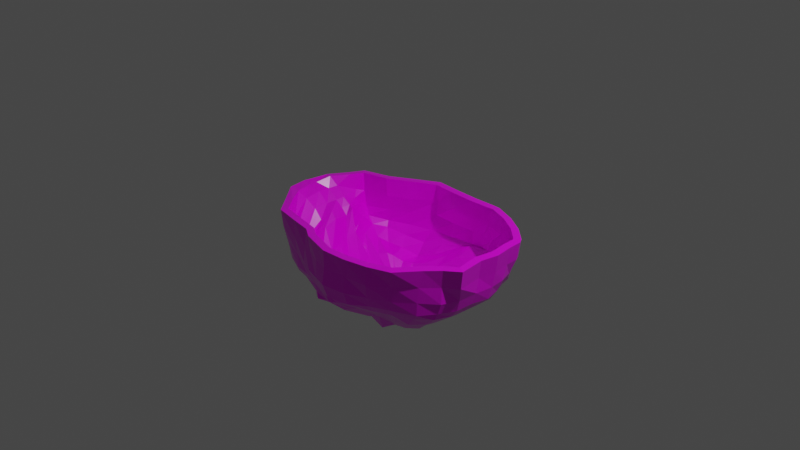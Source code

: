 # Source: lago.blend  (saved by Blender 3.5.10; exported with 4.5.12 LTS)
import bpy
from mathutils import Matrix  # noqa: F401  (used for matrix-valued properties, if any)

bpy.ops.wm.read_factory_settings(use_empty=True)
scene = bpy.context.scene
scene.name = 'Scene'

# ---- collections
col_collection = bpy.data.collections.new('Collection'); scene.collection.children.link(col_collection)

# ---- images (referenced by path relative to the original .blend; pixels are not part of the script)
import os
ASSET_DIR = os.environ.get("B2B_ASSET_DIR", "")  # directory of the original .blend (textures are referenced by path, not embedded)
HERE = os.path.dirname(os.path.abspath(__file__))  # packed textures are extracted next to this script under _unpacked/

def load_image(name, relpath, width, height, colorspace="sRGB"):
    """Load a texture the original file referenced (path relative to the .blend, or extracted next to this script)."""
    p = next((c for c in (os.path.join(HERE, relpath), os.path.join(ASSET_DIR, relpath)) if relpath and os.path.exists(c)), "")
    if p:
        img = bpy.data.images.load(p, check_existing=True)
        img.name = name
    else:  # same state as the original file: an image datablock whose file is absent (Cycles renders it pink)
        img = bpy.data.images.new(name, width, height)
        img.source = "FILE"
        img.filepath = "//" + (relpath or name)
    img.colorspace_settings.name = colorspace
    return img
img_rock_04_diff_2k_jpg = load_image('rock_04_diff_2k.jpg', 'rock_04_diff_2k.jpg', 1024, 1024, 'sRGB')
img_rock_04_disp_2k_png = load_image('rock_04_disp_2k.png', 'rock_04_disp_2k.png', 1024, 1024, 'sRGB')
img_rock_04_rough_2k_jpg = load_image('rock_04_rough_2k.jpg', 'rock_04_rough_2k.jpg', 1024, 1024, 'sRGB')
img_gravel_stones_diff_1k_jpg = load_image('gravel_stones_diff_1k.jpg', 'gravel_stones_diff_1k.jpg', 1024, 1024, 'sRGB')
img_gravel_stones_disp_1k_png = load_image('gravel_stones_disp_1k.png', 'gravel_stones_disp_1k.png', 1024, 1024, 'sRGB')
img_gravel_stones_rough_1k_jpg = load_image('gravel_stones_rough_1k.jpg', 'gravel_stones_rough_1k.jpg', 1024, 1024, 'sRGB')

# ---- materials (node trees are filled in below, after node groups)
mat_stone1lake = bpy.data.materials.new('Stone1Lake')
mat_stone1lake.use_transparent_shadow = False
mat_stone2lake = bpy.data.materials.new('Stone2Lake')
mat_stone2lake.use_transparent_shadow = False

# ---- material node trees
mat_stone1lake.use_nodes = True; mat_stone1lake.node_tree.nodes.clear()
_N = mat_stone1lake.node_tree.nodes; _L = mat_stone1lake.node_tree.links
n0 = _N.new('ShaderNodeBsdfPrincipled'); n0.name = 'Principled BSDF'; n0.location = (10, 300)
n0.distribution = 'GGX'
n0.subsurface_method = 'RANDOM_WALK_SKIN'
n0.inputs[3].default_value = 1.45
n0.inputs[27].default_value = (0.0, 0.0, 0.0, 1.0)
n0.inputs[28].default_value = 1.0
n1 = _N.new('ShaderNodeOutputMaterial'); n1.name = 'Material Output'; n1.location = (300, 300)
n2 = _N.new('ShaderNodeTexImage'); n2.name = 'Image Texture'; n2.location = (-294, 219)
n2.image = img_rock_04_diff_2k_jpg
n3 = _N.new('ShaderNodeTexImage'); n3.name = 'Image Texture.001'; n3.location = (363, 72)
n3.image = img_rock_04_disp_2k_png
n4 = _N.new('ShaderNodeTexImage'); n4.name = 'Image Texture.002'; n4.location = (-333, -140)
n4.image = img_rock_04_rough_2k_jpg
_L.new(n0.outputs[0], n1.inputs[0])
_L.new(n2.outputs[0], n0.inputs[0])
_L.new(n3.outputs[0], n1.inputs[2])
_L.new(n4.outputs[0], n0.inputs[2])
n1.is_active_output = True
mat_stone2lake.use_nodes = True; mat_stone2lake.node_tree.nodes.clear()
_N = mat_stone2lake.node_tree.nodes; _L = mat_stone2lake.node_tree.links
n0 = _N.new('ShaderNodeBsdfPrincipled'); n0.name = 'Principled BSDF'; n0.location = (10, 300)
n0.distribution = 'GGX'
n0.subsurface_method = 'RANDOM_WALK_SKIN'
n0.inputs[3].default_value = 1.45
n0.inputs[27].default_value = (0.0, 0.0, 0.0, 1.0)
n0.inputs[28].default_value = 1.0
n1 = _N.new('ShaderNodeOutputMaterial'); n1.name = 'Material Output'; n1.location = (300, 300)
n2 = _N.new('ShaderNodeTexImage'); n2.name = 'Image Texture'; n2.location = (-274, 101)
n2.image = img_gravel_stones_diff_1k_jpg
n3 = _N.new('ShaderNodeTexImage'); n3.name = 'Image Texture.001'; n3.location = (301, 138)
n3.image = img_gravel_stones_disp_1k_png
n4 = _N.new('ShaderNodeTexImage'); n4.name = 'Image Texture.002'; n4.location = (-266, -189)
n4.image = img_gravel_stones_rough_1k_jpg
_L.new(n0.outputs[0], n1.inputs[0])
_L.new(n2.outputs[0], n0.inputs[0])
_L.new(n3.outputs[0], n1.inputs[2])
_L.new(n4.outputs[0], n0.inputs[2])
n1.is_active_output = True

# ---- world
world_world = bpy.data.worlds.new('World'); scene.world = world_world
world_world.use_nodes = True; world_world.node_tree.nodes.clear()
_N = world_world.node_tree.nodes; _L = world_world.node_tree.links
n0 = _N.new('ShaderNodeOutputWorld'); n0.name = 'World Output'; n0.location = (300, 300)
n1 = _N.new('ShaderNodeBackground'); n1.name = 'Background'; n1.location = (10, 300)
n1.inputs[0].default_value = (0.05088, 0.05088, 0.05088, 1.0)
_L.new(n1.outputs[0], n0.inputs[0])
n0.is_active_output = True
world_world.color = (0.05088, 0.05088, 0.05088)
world_world.use_sun_shadow = False
world_world.sun_shadow_jitter_overblur = 0.0

# ---- cameras
cam_camera = bpy.data.cameras.new('Camera')
cam_camera.clip_end = 100.0
cam_camera.ortho_scale = 7.314

# ---- lights
light_light = bpy.data.lights.new('Light', 'POINT')
light_light.transmission_factor = 0.0
light_light.energy = 1000.0
light_light.shadow_soft_size = 0.1
light_light.shadow_maximum_resolution = 0.006
light_light.use_absolute_resolution = True

# ---- meshes
me_sphere_003 = bpy.data.meshes.new('Sphere.003')
me_sphere_003.from_pydata([(0.2092, 0.9195, 0.0), (0.209, 0.9315, -0.1947), (0.2212, 0.9425, -0.5653), (0.4542, 0.9276, 0.0), (0.4493, 0.931, -0.1965), (0.3887, 0.9362, -0.3695), (0.3673, 0.9225, -0.5293), (0.24, 0.862, -0.5913), (0.1995, 0.7189, -0.6963), (0.1697, 0.5709, -0.8014), (0.138, 0.4106, -0.949), (0.5299, 0.9239, 0.0), (0.5206, 0.9102, -0.1955), (0.5456, 0.9047, -0.3718), (0.5269, 0.8685, -0.5044), (0.4539, 0.7905, -0.6142), (0.3799, 0.6732, -0.6865), (0.2781, 0.5481, -0.7732), (0.2043, 0.3819, -0.9313), (0.7693, 0.8315, 0.0), (0.7494, 0.8131, -0.1909), (0.7171, 0.7925, -0.3472), (0.6873, 0.7626, -0.4734), (0.639, 0.7041, -0.5989), (0.5634, 0.6101, -0.7001), (0.3949, 0.5082, -0.7706), (0.2536, 0.3502, -0.9244), (0.9791, 0.7071, 0.0), (0.9603, 0.6935, -0.1951), (0.8937, 0.6706, -0.3404), (0.8459, 0.6462, -0.4605), (0.791, 0.599, -0.571), (0.7227, 0.5188, -0.7028), (0.525, 0.4311, -0.8091), (0.3299, 0.2958, -0.943), (1.151, 0.5556, 0.0), (1.129, 0.5449, -0.1951), (1.054, 0.5471, -0.3622), (1.02, 0.5363, -0.4873), (0.948, 0.4786, -0.5655), (0.8434, 0.394, -0.6921), (0.6422, 0.3262, -0.8134), (0.3944, 0.2477, -0.9555), (1.185, 0.4966, 0.0), (1.16, 0.4893, -0.1951), (1.116, 0.4356, -0.3487), (1.071, 0.3966, -0.4689), (1.004, 0.3434, -0.554), (0.8948, 0.2685, -0.6314), (0.6967, 0.252, -0.7836), (0.4173, 0.2446, -0.9502), (1.194, 0.3409, 0.0), (1.168, 0.3372, -0.1951), (1.158, 0.3001, -0.3556), (1.12, 0.2602, -0.4773), (1.074, 0.2158, -0.5686), (0.9288, 0.142, -0.6006), (0.7154, 0.1859, -0.7744), (0.4298, 0.2203, -0.964), (1.221, 0.1458, 0.0), (1.194, 0.1458, -0.1951), (1.173, 0.1302, -0.3614), (1.143, 0.1125, -0.4964), (1.063, 0.05768, -0.5743), (0.9483, 0.01148, -0.6286), (0.7146, 0.06269, -0.8084), (0.4405, 0.1142, -1.009), (1.186, -0.05733, 0.0), (1.16, -0.05555, -0.1951), (1.155, -0.07346, -0.3584), (1.114, -0.08742, -0.4867), (1.045, -0.1121, -0.5833), (0.9443, -0.1323, -0.6691), (0.7131, -0.08172, -0.8483), (0.4426, 0.01826, -1.033), (1.226, -0.347, 0.00472), (1.201, -0.3415, -0.1904), (1.135, -0.2839, -0.368), (1.094, -0.275, -0.4997), (1.022, -0.2855, -0.5877), (0.8962, -0.2661, -0.6804), (0.6895, -0.1772, -0.8541), (0.445, -0.02339, -1.042), (1.076, -0.4553, 0.0), (1.055, -0.4466, -0.1952), (1.058, -0.4547, -0.3734), (1.021, -0.4593, -0.4905), (0.9864, -0.4731, -0.5642), (0.8176, -0.3915, -0.7196), (0.6316, -0.2745, -0.8698), (0.4203, -0.1147, -1.066), (0.9476, -0.5977, 0.0), (0.9179, -0.6142, -0.1883), (0.9043, -0.6218, -0.3573), (0.8925, -0.617, -0.5043), (0.8201, -0.5883, -0.5822), (0.6846, -0.5208, -0.7331), (0.5146, -0.3874, -0.8571), (0.3121, -0.2078, -1.069), (0.7693, -0.8315, 0.0), (0.7412, -0.7893, -0.1878), (0.7205, -0.7801, -0.3591), (0.6838, -0.7388, -0.4871), (0.6221, -0.6812, -0.5866), (0.5285, -0.5968, -0.6781), (0.3969, -0.4562, -0.8457), (0.1915, -0.2427, -1.066), (0.5299, -0.9239, 0.0), (0.5298, -0.937, -0.1943), (0.5015, -0.8918, -0.3572), (0.4701, -0.8346, -0.4901), (0.4296, -0.7619, -0.5905), (0.3597, -0.653, -0.6865), (0.2557, -0.5137, -0.8326), (0.1182, -0.3498, -1.089), (0.2701, -0.9808, 0.0), (0.2657, -0.9691, -0.1945), (0.2634, -0.9813, -0.3736), (0.2564, -0.9309, -0.52), (0.2269, -0.8248, -0.6009), (0.1871, -0.6923, -0.6776), (0.1122, -0.548, -0.8224), (0.02845, -0.266, -1.051), (-0.0001004, -1.0, 0.0), (-0.001341, -0.9966, -0.1953), (-0.0144, -1.014, -0.3791), (3.819e-05, -0.9631, -0.5325), (-0.001258, -0.8487, -0.6163), (-0.004067, -0.7338, -0.7054), (-0.0006434, -0.5956, -0.8068), (-0.04426, -0.2795, -1.05), (-0.336, -0.9112, 0.0), (-0.3313, -0.8936, -0.1952), (-0.3273, -0.9287, -0.3717), (-0.2597, -0.8943, -0.5171), (-0.2299, -0.8249, -0.625), (-0.2138, -0.7768, -0.7514), (-0.1635, -0.616, -0.8926), (-0.126, -0.31, -1.078), (-0.4669, -0.8298, -1.102e-05), (-0.4795, -0.8477, -0.1972), (-0.5011, -0.8539, -0.3723), (-0.4746, -0.8319, -0.5194), (-0.4322, -0.7743, -0.6272), (-0.4332, -0.7494, -0.7396), (-0.366, -0.579, -0.8821), (-0.2153, -0.3031, -1.078), (-0.7089, -0.7915, -0.0002064), (-0.707, -0.792, -0.197), (-0.7027, -0.777, -0.3733), (-0.6967, -0.7758, -0.5411), (-0.6363, -0.7197, -0.6545), (-0.587, -0.6416, -0.7186), (-0.5573, -0.6416, -0.9138), (-0.3306, -0.2759, -1.065), (-0.9931, -0.741, 0.0), (-0.9821, -0.7235, -0.1951), (-0.9469, -0.6973, -0.3772), (-0.9136, -0.6834, -0.5523), (-0.8612, -0.6392, -0.6963), (-0.6758, -0.5693, -0.7467), (-0.6557, -0.5818, -0.9306), (-0.3788, -0.2723, -1.117), (-0.07508, 0.128, -1.226), (-1.153, -0.5568, -0.0001991), (-1.134, -0.5492, -0.1956), (-1.131, -0.5484, -0.373), (-1.084, -0.5215, -0.5305), (-1.016, -0.4864, -0.6517), (-0.8393, -0.4417, -0.7455), (-0.6918, -0.3813, -0.9492), (-0.4084, -0.1674, -1.113), (-1.379, -0.3046, -0.004462), (-1.28, -0.3355, -0.185), (-1.293, -0.362, -0.3665), (-1.244, -0.3362, -0.5291), (-1.098, -0.3163, -0.6346), (-0.9217, -0.2842, -0.7359), (-0.7182, -0.2713, -0.9652), (-0.448, -0.08998, -1.124), (-1.407, -0.09504, -0.00212), (-1.316, -0.1362, -0.1665), (-1.358, -0.152, -0.3558), (-1.297, -0.1341, -0.515), (-1.172, -0.1377, -0.6139), (-0.984, -0.1306, -0.7178), (-0.7479, -0.05279, -0.9434), (-0.4348, 0.05191, -1.075), (-1.385, 4.47e-07, 0.0), (-1.335, 0.02379, -0.1784), (-1.338, 0.03215, -0.3523), (-1.308, 0.0322, -0.513), (-1.15, 0.02513, -0.6115), (-0.9925, 0.02354, -0.7026), (-0.7343, 0.1071, -0.875), (-0.415, 0.1363, -1.029), (-1.358, 0.1951, 0.0), (-1.312, 0.2061, -0.1842), (-1.292, 0.2059, -0.357), (-1.263, 0.2024, -0.5081), (-1.121, 0.1801, -0.5918), (-0.9649, 0.1737, -0.6962), (-0.6847, 0.214, -0.8242), (-0.3868, 0.1893, -0.9932), (-1.237, 0.3903, 0.0), (-1.214, 0.3835, -0.1952), (-1.234, 0.3866, -0.3771), (-1.206, 0.3783, -0.5127), (-1.084, 0.3432, -0.6004), (-0.8932, 0.2988, -0.6698), (-0.6263, 0.2854, -0.7896), (-0.3589, 0.2225, -0.9725), (-1.152, 0.5556, 0.0), (-1.128, 0.5447, -0.1951), (-1.098, 0.545, -0.3774), (-1.046, 0.5227, -0.5122), (-0.9522, 0.4763, -0.6069), (-0.8105, 0.4112, -0.7008), (-0.5722, 0.3368, -0.7844), (-0.3426, 0.2383, -0.9702), (-0.8531, 0.6463, 0.0), (-0.8391, 0.6438, -0.1958), (-0.85, 0.6722, -0.3707), (-0.8738, 0.6763, -0.5511), (-0.8414, 0.6107, -0.6381), (-0.7075, 0.4815, -0.7575), (-0.5221, 0.3737, -0.8137), (-0.3142, 0.2608, -0.9799), (-0.6433, 0.7707, 0.0), (-0.6306, 0.7583, -0.1951), (-0.627, 0.8105, -0.3778), (-0.635, 0.7929, -0.5534), (-0.6209, 0.7029, -0.6837), (-0.5619, 0.5615, -0.7931), (-0.4172, 0.4318, -0.8688), (-0.2649, 0.287, -0.9861), (-0.346, 0.9429, 0.0), (-0.3451, 0.9632, -0.1971), (-0.3474, 0.9513, -0.3731), (-0.3653, 0.8911, -0.565), (-0.4033, 0.8012, -0.7241), (-0.3965, 0.6706, -0.8818), (-0.2977, 0.5014, -0.8764), (-0.1892, 0.3285, -1.009), (-0.08618, 0.9276, 0.0), (-0.08063, 0.9178, -0.1954), (-0.07375, 0.9595, -0.3824), (-0.1081, 0.9292, -0.569), (-0.1535, 0.8329, -0.6931), (-0.1697, 0.7165, -0.8032), (-0.1527, 0.5592, -0.8387), (-0.1054, 0.3724, -0.985), (0.2105, 0.9598, -0.3725), (0.06736, 0.8678, -0.6615), (0.02523, 0.7281, -0.7367), (0.02015, 0.5767, -0.8222), (0.02305, 0.425, -0.9656), (-0.1156, -0.8368, -0.6206), (-0.1298, -0.9287, -0.5248), (-0.1089, -0.7553, -0.7284), (-0.08209, -0.6058, -0.8497), (-0.08514, -0.2948, -1.064), (-0.1681, -0.9558, 9.244e-06), (-0.1683, -0.9555, -0.1916), (-0.1708, -0.9713, -0.3754), (0.2102, 0.8395, -0.001809), (0.2089, 0.8518, -0.2011), (0.2066, 0.8773, -0.5213), (0.4481, 0.8478, -0.000262), (0.44, 0.8515, -0.1975), (0.3753, 0.8574, -0.3653), (0.3487, 0.8546, -0.4911), (0.2195, 0.8255, -0.5231), (0.1825, 0.6797, -0.6287), (0.1508, 0.5261, -0.7378), (0.1146, 0.3644, -0.888), (0.508, 0.8471, 0.005558), (0.4964, 0.8341, -0.1908), (0.514, 0.8323, -0.3592), (0.4953, 0.8052, -0.467), (0.4342, 0.7437, -0.5524), (0.3667, 0.6334, -0.6184), (0.2581, 0.5065, -0.7078), (0.1751, 0.3404, -0.8696), (0.7342, 0.7601, 0.009076), (0.7123, 0.7432, -0.1788), (0.6751, 0.7273, -0.3274), (0.6446, 0.705, -0.438), (0.6057, 0.6549, -0.5453), (0.5446, 0.5685, -0.6345), (0.381, 0.4665, -0.7038), (0.2319, 0.3046, -0.8623), (0.9326, 0.6427, 0.009499), (0.9147, 0.63, -0.1781), (0.8503, 0.608, -0.316), (0.8048, 0.5879, -0.4243), (0.7528, 0.5503, -0.5203), (0.6917, 0.4798, -0.6402), (0.5057, 0.393, -0.7415), (0.3098, 0.2504, -0.8803), (1.089, 0.5058, 0.009799), (1.068, 0.4967, -0.176), (0.9961, 0.4987, -0.3349), (0.9675, 0.493, -0.4457), (0.9012, 0.4483, -0.5082), (0.7987, 0.3768, -0.628), (0.607, 0.3089, -0.7437), (0.3705, 0.2047, -0.8924), (1.109, 0.4745, 0.01051), (1.086, 0.4652, -0.1775), (1.044, 0.4108, -0.3223), (1.007, 0.3725, -0.4266), (0.9549, 0.3287, -0.4927), (0.8503, 0.266, -0.5649), (0.6517, 0.2472, -0.7177), (0.3816, 0.221, -0.8827), (1.115, 0.3334, 0.01057), (1.089, 0.3275, -0.183), (1.083, 0.2849, -0.3352), (1.052, 0.2413, -0.4383), (1.027, 0.2032, -0.5046), (0.8921, 0.132, -0.5302), (0.6673, 0.1721, -0.712), (0.3934, 0.1906, -0.8993), (1.141, 0.1471, 0.01083), (1.115, 0.1465, -0.1861), (1.094, 0.13, -0.347), (1.072, 0.1118, -0.4599), (1.015, 0.05471, -0.5101), (0.9061, -0.001229, -0.5618), (0.6657, 0.04425, -0.7477), (0.4015, 0.09145, -0.9431), (1.107, -0.05626, 0.0106), (1.081, -0.05294, -0.1847), (1.077, -0.06796, -0.3421), (1.043, -0.07984, -0.4511), (0.9905, -0.1093, -0.5253), (0.8962, -0.1329, -0.6053), (0.6644, -0.08688, -0.785), (0.4031, 0.004332, -0.9649), (1.153, -0.3166, 0.01528), (1.128, -0.3121, -0.1764), (1.06, -0.2642, -0.3473), (1.023, -0.2592, -0.4652), (0.9642, -0.2723, -0.5337), (0.8484, -0.2545, -0.6173), (0.6422, -0.169, -0.7902), (0.405, -0.02814, -0.9733), (1.022, -0.3965, 0.007402), (0.9974, -0.3919, -0.1872), (0.9942, -0.4091, -0.36), (0.9571, -0.4206, -0.4624), (0.9339, -0.4388, -0.5147), (0.7761, -0.366, -0.6561), (0.5921, -0.2517, -0.8041), (0.3861, -0.1007, -0.9952), (0.8874, -0.5458, 0.009462), (0.859, -0.5604, -0.182), (0.8491, -0.5646, -0.3486), (0.8445, -0.5604, -0.4743), (0.7859, -0.5377, -0.5306), (0.6594, -0.4755, -0.6722), (0.4918, -0.3445, -0.7935), (0.2929, -0.1733, -0.9998), (0.72, -0.7693, 0.01055), (0.6924, -0.7268, -0.177), (0.6772, -0.7155, -0.3404), (0.6504, -0.6768, -0.4491), (0.599, -0.6266, -0.5329), (0.5113, -0.5463, -0.6185), (0.3767, -0.4073, -0.7856), (0.1678, -0.2124, -0.9962), (0.5039, -0.8483, 0.004085), (0.5017, -0.8626, -0.1857), (0.4709, -0.8214, -0.335), (0.4414, -0.7735, -0.4471), (0.4088, -0.7131, -0.5306), (0.345, -0.6049, -0.6243), (0.2439, -0.4599, -0.7746), (0.1161, -0.3019, -1.025), (0.2599, -0.9015, 0.001508), (0.2536, -0.89, -0.1929), (0.2459, -0.9046, -0.3587), (0.2369, -0.8682, -0.4744), (0.2122, -0.7793, -0.5368), (0.1745, -0.6452, -0.6142), (0.1087, -0.4938, -0.7636), (0.04874, -0.2204, -0.9885), (0.006341, -0.9203, 0.001962), (0.004486, -0.9168, -0.1979), (-0.008108, -0.9348, -0.3694), (0.00277, -0.8974, -0.4868), (-0.006273, -0.799, -0.5538), (-0.02132, -0.6847, -0.6446), (-0.02338, -0.5487, -0.7462), (-0.06631, -0.2421, -0.9827), (-0.3072, -0.8365, 0.001552), (-0.3036, -0.8187, -0.1996), (-0.3018, -0.8532, -0.365), (-0.2408, -0.8255, -0.4809), (-0.2206, -0.7562, -0.5851), (-0.2155, -0.7123, -0.7042), (-0.1758, -0.5683, -0.8295), (-0.141, -0.2746, -1.008), (-0.4422, -0.7537, -0.002422), (-0.4543, -0.7719, -0.201), (-0.4758, -0.7782, -0.3671), (-0.4545, -0.7602, -0.4903), (-0.4144, -0.7063, -0.5891), (-0.4174, -0.6832, -0.6975), (-0.3627, -0.5287, -0.82), (-0.2102, -0.2698, -1.005), (-0.6927, -0.7131, -0.000269), (-0.6875, -0.7145, -0.194), (-0.6786, -0.701, -0.3667), (-0.6743, -0.7026, -0.5179), (-0.6195, -0.6583, -0.606), (-0.5643, -0.578, -0.6756), (-0.5455, -0.5772, -0.8679), (-0.3464, -0.2343, -0.9987), (-0.9526, -0.6723, 0.006262), (-0.9416, -0.655, -0.1865), (-0.9067, -0.6293, -0.3646), (-0.873, -0.6195, -0.5264), (-0.8308, -0.5951, -0.6369), (-0.636, -0.5199, -0.6979), (-0.616, -0.5309, -0.8834), (-0.377, -0.242, -1.043), (-0.07281, 0.1084, -1.149), (-1.094, -0.5037, 0.008059), (-1.076, -0.4948, -0.1883), (-1.068, -0.4894, -0.3551), (-0.9943, -0.4637, -0.472), (-0.9602, -0.4613, -0.578), (-0.7613, -0.4183, -0.6538), (-0.6428, -0.3585, -0.8902), (-0.384, -0.155, -1.038), (-1.256, -0.2951, -0.01511), (-1.185, -0.2471, -0.09871), (-1.11, -0.1953, -0.2077), (-1.022, -0.1904, -0.3106), (-0.906, -0.2275, -0.3468), (-0.7546, -0.2693, -0.5773), (-0.6708, -0.2589, -0.902), (-0.4185, -0.08937, -1.049), (-1.308, -0.1138, -0.02108), (-1.206, -0.05603, -0.07862), (-1.113, -0.0252, -0.2014), (-1.006, -0.05159, -0.2496), (-0.9239, -0.06852, -0.3136), (-0.8018, -0.1171, -0.546), (-0.6993, -0.06539, -0.8811), (-0.3988, 0.02291, -1.01), (-1.312, -0.0005938, -0.02198), (-1.217, 0.09037, -0.09322), (-1.087, 0.08563, -0.1868), (-1.017, 0.102, -0.2603), (-0.9482, 0.1041, -0.3343), (-0.8432, 0.01314, -0.5415), (-0.6839, 0.07042, -0.8072), (-0.3825, 0.0928, -0.9703), (-1.283, 0.168, 0.007662), (-1.201, 0.1973, -0.08885), (-1.083, 0.1832, -0.182), (-1.003, 0.201, -0.2552), (-0.9318, 0.1738, -0.2757), (-0.8247, 0.1267, -0.4998), (-0.6456, 0.17, -0.7587), (-0.3583, 0.1383, -0.9386), (-1.169, 0.35, 0.008972), (-1.108, 0.389, -0.1629), (-1.058, 0.3255, -0.2318), (-1.016, 0.3297, -0.2983), (-0.9565, 0.3461, -0.4087), (-0.8396, 0.2764, -0.5683), (-0.5952, 0.2532, -0.7233), (-0.3284, 0.1748, -0.916), (-1.099, 0.4954, 0.00834), (-1.077, 0.4836, -0.1914), (-1.047, 0.4837, -0.3698), (-0.9966, 0.4732, -0.4729), (-0.9109, 0.4542, -0.5421), (-0.7751, 0.4028, -0.6295), (-0.5379, 0.3255, -0.713), (-0.3029, 0.2061, -0.9088), (-0.8212, 0.5732, 0.005166), (-0.805, 0.5715, -0.1983), (-0.8114, 0.6023, -0.3744), (-0.8305, 0.6159, -0.5215), (-0.802, 0.5743, -0.5788), (-0.6742, 0.4725, -0.6853), (-0.486, 0.367, -0.7426), (-0.2737, 0.233, -0.9168), (-0.6017, 0.7024, 0.002792), (-0.5894, 0.6899, -0.1999), (-0.5888, 0.7402, -0.3801), (-0.6011, 0.7246, -0.5291), (-0.5872, 0.6527, -0.6313), (-0.5291, 0.541, -0.723), (-0.3864, 0.4189, -0.7961), (-0.2313, 0.2512, -0.9229), (-0.3273, 0.8651, -0.001106), (-0.327, 0.8854, -0.2014), (-0.3284, 0.8737, -0.3691), (-0.3465, 0.8187, -0.5367), (-0.3835, 0.7408, -0.6755), (-0.3819, 0.6399, -0.8094), (-0.2884, 0.4775, -0.8006), (-0.1674, 0.2837, -0.9466), (-0.09049, 0.8477, -0.001383), (-0.08358, 0.8381, -0.2014), (-0.07244, 0.8795, -0.3809), (-0.1034, 0.8553, -0.5385), (-0.1545, 0.7735, -0.6396), (-0.1812, 0.6768, -0.7348), (-0.1604, 0.5241, -0.7672), (-0.09682, 0.3203, -0.9249), (0.2075, 0.8798, -0.3737), (0.05709, 0.8167, -0.6008), (0.0103, 0.6891, -0.6685), (0.01053, 0.5327, -0.7561), (0.01911, 0.3728, -0.9051), (-0.1142, -0.7762, -0.5684), (-0.1134, -0.8626, -0.4828), (-0.1277, -0.6976, -0.6763), (-0.1143, -0.5604, -0.7922), (-0.1201, -0.2611, -1.001), (-0.146, -0.8789, 0.002246), (-0.1461, -0.8787, -0.195), (-0.1489, -0.8949, -0.3666)], [], [(253, 2, 6, 7), (254, 253, 7, 8), (255, 254, 8, 9), (256, 255, 9, 10), (163, 256, 10), (1, 0, 3, 4), (252, 1, 4, 5), (2, 252, 5, 6), (6, 5, 13, 14), (7, 6, 14, 15), (8, 7, 15, 16), (9, 8, 16, 17), (10, 9, 17, 18), (163, 10, 18), (4, 3, 11, 12), (5, 4, 12, 13), (18, 17, 25, 26), (163, 18, 26), (12, 11, 19, 20), (13, 12, 20, 21), (14, 13, 21, 22), (15, 14, 22, 23), (16, 15, 23, 24), (17, 16, 24, 25), (23, 22, 30, 31), (24, 23, 31, 32), (25, 24, 32, 33), (26, 25, 33, 34), (163, 26, 34), (20, 19, 27, 28), (21, 20, 28, 29), (22, 21, 29, 30), (163, 34, 42), (28, 27, 35, 36), (29, 28, 36, 37), (30, 29, 37, 38), (31, 30, 38, 39), (32, 31, 39, 40), (33, 32, 40, 41), (34, 33, 41, 42), (39, 38, 46, 47), (40, 39, 47, 48), (41, 40, 48, 49), (42, 41, 49, 50), (163, 42, 50), (36, 35, 43, 44), (37, 36, 44, 45), (38, 37, 45, 46), (163, 50, 58), (44, 43, 51, 52), (45, 44, 52, 53), (46, 45, 53, 54), (47, 46, 54, 55), (48, 47, 55, 56), (49, 48, 56, 57), (50, 49, 57, 58), (56, 55, 63, 64), (57, 56, 64, 65), (58, 57, 65, 66), (163, 58, 66), (52, 51, 59, 60), (53, 52, 60, 61), (54, 53, 61, 62), (55, 54, 62, 63), (61, 60, 68, 69), (62, 61, 69, 70), (63, 62, 70, 71), (64, 63, 71, 72), (65, 64, 72, 73), (66, 65, 73, 74), (163, 66, 74), (60, 59, 67, 68), (73, 72, 80, 81), (74, 73, 81, 82), (163, 74, 82), (68, 67, 75, 76), (69, 68, 76, 77), (70, 69, 77, 78), (71, 70, 78, 79), (72, 71, 79, 80), (77, 76, 84, 85), (78, 77, 85, 86), (79, 78, 86, 87), (80, 79, 87, 88), (81, 80, 88, 89), (82, 81, 89, 90), (163, 82, 90), (76, 75, 83, 84), (89, 88, 96, 97), (90, 89, 97, 98), (163, 90, 98), (84, 83, 91, 92), (85, 84, 92, 93), (86, 85, 93, 94), (87, 86, 94, 95), (88, 87, 95, 96), (94, 93, 101, 102), (95, 94, 102, 103), (96, 95, 103, 104), (97, 96, 104, 105), (98, 97, 105, 106), (163, 98, 106), (92, 91, 99, 100), (93, 92, 100, 101), (106, 105, 113, 114), (163, 106, 114), (100, 99, 107, 108), (101, 100, 108, 109), (102, 101, 109, 110), (103, 102, 110, 111), (104, 103, 111, 112), (105, 104, 112, 113), (110, 109, 117, 118), (111, 110, 118, 119), (112, 111, 119, 120), (113, 112, 120, 121), (114, 113, 121, 122), (163, 114, 122), (108, 107, 115, 116), (109, 108, 116, 117), (122, 121, 129, 130), (163, 122, 130), (116, 115, 123, 124), (117, 116, 124, 125), (118, 117, 125, 126), (119, 118, 126, 127), (120, 119, 127, 128), (121, 120, 128, 129), (257, 258, 134, 135), (259, 257, 135, 136), (260, 259, 136, 137), (261, 260, 137, 138), (163, 130, 261, 138), (263, 262, 131, 132), (264, 263, 132, 133), (258, 264, 133, 134), (163, 138, 146), (132, 131, 139, 140), (133, 132, 140, 141), (134, 133, 141, 142), (135, 134, 142, 143), (136, 135, 143, 144), (137, 136, 144, 145), (138, 137, 145, 146), (144, 143, 151, 152), (145, 144, 152, 153), (146, 145, 153, 154), (163, 146, 154), (140, 139, 147, 148), (141, 140, 148, 149), (142, 141, 149, 150), (143, 142, 150, 151), (148, 147, 155, 156), (149, 148, 156, 157), (150, 149, 157, 158), (151, 150, 158, 159), (152, 151, 159, 160), (153, 152, 160, 161), (154, 153, 161, 162), (163, 154, 162), (160, 159, 168, 169), (161, 160, 169, 170), (162, 161, 170, 171), (163, 162, 171), (156, 155, 164, 165), (157, 156, 165, 166), (158, 157, 166, 167), (159, 158, 167, 168), (166, 165, 173, 174), (167, 166, 174, 175), (168, 167, 175, 176), (169, 168, 176, 177), (170, 169, 177, 178), (171, 170, 178, 179), (163, 171, 179), (165, 164, 172, 173), (178, 177, 185, 186), (179, 178, 186, 187), (163, 179, 187), (173, 172, 180, 181), (174, 173, 181, 182), (175, 174, 182, 183), (176, 175, 183, 184), (177, 176, 184, 185), (182, 181, 189, 190), (183, 182, 190, 191), (184, 183, 191, 192), (185, 184, 192, 193), (186, 185, 193, 194), (187, 186, 194, 195), (163, 187, 195), (181, 180, 188, 189), (194, 193, 201, 202), (195, 194, 202, 203), (163, 195, 203), (189, 188, 196, 197), (190, 189, 197, 198), (191, 190, 198, 199), (192, 191, 199, 200), (193, 192, 200, 201), (199, 198, 206, 207), (200, 199, 207, 208), (201, 200, 208, 209), (202, 201, 209, 210), (203, 202, 210, 211), (163, 203, 211), (197, 196, 204, 205), (198, 197, 205, 206), (211, 210, 218, 219), (163, 211, 219), (205, 204, 212, 213), (206, 205, 213, 214), (207, 206, 214, 215), (208, 207, 215, 216), (209, 208, 216, 217), (210, 209, 217, 218), (216, 215, 223, 224), (217, 216, 224, 225), (218, 217, 225, 226), (219, 218, 226, 227), (163, 219, 227), (213, 212, 220, 221), (214, 213, 221, 222), (215, 214, 222, 223), (163, 227, 235), (221, 220, 228, 229), (222, 221, 229, 230), (223, 222, 230, 231), (224, 223, 231, 232), (225, 224, 232, 233), (226, 225, 233, 234), (227, 226, 234, 235), (232, 231, 239, 240), (233, 232, 240, 241), (234, 233, 241, 242), (235, 234, 242, 243), (163, 235, 243), (229, 228, 236, 237), (230, 229, 237, 238), (231, 230, 238, 239), (163, 243, 251), (237, 236, 244, 245), (238, 237, 245, 246), (239, 238, 246, 247), (240, 239, 247, 248), (241, 240, 248, 249), (242, 241, 249, 250), (243, 242, 250, 251), (249, 248, 253, 254), (250, 249, 254, 255), (251, 250, 255, 256), (163, 251, 256), (245, 244, 0, 1), (246, 245, 1, 252), (247, 246, 252, 2), (248, 247, 2, 253), (126, 125, 264, 258), (125, 124, 263, 264), (124, 123, 262, 263), (130, 129, 260, 261), (129, 128, 259, 260), (128, 127, 257, 259), (127, 126, 258, 257), (518, 272, 271, 267), (519, 273, 272, 518), (520, 274, 273, 519), (521, 275, 274, 520), (428, 275, 521), (266, 269, 268, 265), (517, 270, 269, 266), (267, 271, 270, 517), (271, 279, 278, 270), (272, 280, 279, 271), (273, 281, 280, 272), (274, 282, 281, 273), (275, 283, 282, 274), (428, 283, 275), (269, 277, 276, 268), (270, 278, 277, 269), (283, 291, 290, 282), (428, 291, 283), (277, 285, 284, 276), (278, 286, 285, 277), (279, 287, 286, 278), (280, 288, 287, 279), (281, 289, 288, 280), (282, 290, 289, 281), (288, 296, 295, 287), (289, 297, 296, 288), (290, 298, 297, 289), (291, 299, 298, 290), (428, 299, 291), (285, 293, 292, 284), (286, 294, 293, 285), (287, 295, 294, 286), (428, 307, 299), (293, 301, 300, 292), (294, 302, 301, 293), (295, 303, 302, 294), (296, 304, 303, 295), (297, 305, 304, 296), (298, 306, 305, 297), (299, 307, 306, 298), (304, 312, 311, 303), (305, 313, 312, 304), (306, 314, 313, 305), (307, 315, 314, 306), (428, 315, 307), (301, 309, 308, 300), (302, 310, 309, 301), (303, 311, 310, 302), (428, 323, 315), (309, 317, 316, 308), (310, 318, 317, 309), (311, 319, 318, 310), (312, 320, 319, 311), (313, 321, 320, 312), (314, 322, 321, 313), (315, 323, 322, 314), (321, 329, 328, 320), (322, 330, 329, 321), (323, 331, 330, 322), (428, 331, 323), (317, 325, 324, 316), (318, 326, 325, 317), (319, 327, 326, 318), (320, 328, 327, 319), (326, 334, 333, 325), (327, 335, 334, 326), (328, 336, 335, 327), (329, 337, 336, 328), (330, 338, 337, 329), (331, 339, 338, 330), (428, 339, 331), (325, 333, 332, 324), (338, 346, 345, 337), (339, 347, 346, 338), (428, 347, 339), (333, 341, 340, 332), (334, 342, 341, 333), (335, 343, 342, 334), (336, 344, 343, 335), (337, 345, 344, 336), (342, 350, 349, 341), (343, 351, 350, 342), (344, 352, 351, 343), (345, 353, 352, 344), (346, 354, 353, 345), (347, 355, 354, 346), (428, 355, 347), (341, 349, 348, 340), (354, 362, 361, 353), (355, 363, 362, 354), (428, 363, 355), (349, 357, 356, 348), (350, 358, 357, 349), (351, 359, 358, 350), (352, 360, 359, 351), (353, 361, 360, 352), (359, 367, 366, 358), (360, 368, 367, 359), (361, 369, 368, 360), (362, 370, 369, 361), (363, 371, 370, 362), (428, 371, 363), (357, 365, 364, 356), (358, 366, 365, 357), (371, 379, 378, 370), (428, 379, 371), (365, 373, 372, 364), (366, 374, 373, 365), (367, 375, 374, 366), (368, 376, 375, 367), (369, 377, 376, 368), (370, 378, 377, 369), (375, 383, 382, 374), (376, 384, 383, 375), (377, 385, 384, 376), (378, 386, 385, 377), (379, 387, 386, 378), (428, 387, 379), (373, 381, 380, 372), (374, 382, 381, 373), (387, 395, 394, 386), (428, 395, 387), (381, 389, 388, 380), (382, 390, 389, 381), (383, 391, 390, 382), (384, 392, 391, 383), (385, 393, 392, 384), (386, 394, 393, 385), (522, 400, 399, 523), (524, 401, 400, 522), (525, 402, 401, 524), (526, 403, 402, 525), (428, 403, 526, 395), (528, 397, 396, 527), (529, 398, 397, 528), (523, 399, 398, 529), (428, 411, 403), (397, 405, 404, 396), (398, 406, 405, 397), (399, 407, 406, 398), (400, 408, 407, 399), (401, 409, 408, 400), (402, 410, 409, 401), (403, 411, 410, 402), (409, 417, 416, 408), (410, 418, 417, 409), (411, 419, 418, 410), (428, 419, 411), (405, 413, 412, 404), (406, 414, 413, 405), (407, 415, 414, 406), (408, 416, 415, 407), (413, 421, 420, 412), (414, 422, 421, 413), (415, 423, 422, 414), (416, 424, 423, 415), (417, 425, 424, 416), (418, 426, 425, 417), (419, 427, 426, 418), (428, 427, 419), (425, 434, 433, 424), (426, 435, 434, 425), (427, 436, 435, 426), (428, 436, 427), (421, 430, 429, 420), (422, 431, 430, 421), (423, 432, 431, 422), (424, 433, 432, 423), (431, 439, 438, 430), (432, 440, 439, 431), (433, 441, 440, 432), (434, 442, 441, 433), (435, 443, 442, 434), (436, 444, 443, 435), (428, 444, 436), (430, 438, 437, 429), (443, 451, 450, 442), (444, 452, 451, 443), (428, 452, 444), (438, 446, 445, 437), (439, 447, 446, 438), (440, 448, 447, 439), (441, 449, 448, 440), (442, 450, 449, 441), (447, 455, 454, 446), (448, 456, 455, 447), (449, 457, 456, 448), (450, 458, 457, 449), (451, 459, 458, 450), (452, 460, 459, 451), (428, 460, 452), (446, 454, 453, 445), (459, 467, 466, 458), (460, 468, 467, 459), (428, 468, 460), (454, 462, 461, 453), (455, 463, 462, 454), (456, 464, 463, 455), (457, 465, 464, 456), (458, 466, 465, 457), (464, 472, 471, 463), (465, 473, 472, 464), (466, 474, 473, 465), (467, 475, 474, 466), (468, 476, 475, 467), (428, 476, 468), (462, 470, 469, 461), (463, 471, 470, 462), (476, 484, 483, 475), (428, 484, 476), (470, 478, 477, 469), (471, 479, 478, 470), (472, 480, 479, 471), (473, 481, 480, 472), (474, 482, 481, 473), (475, 483, 482, 474), (481, 489, 488, 480), (482, 490, 489, 481), (483, 491, 490, 482), (484, 492, 491, 483), (428, 492, 484), (478, 486, 485, 477), (479, 487, 486, 478), (480, 488, 487, 479), (428, 500, 492), (486, 494, 493, 485), (487, 495, 494, 486), (488, 496, 495, 487), (489, 497, 496, 488), (490, 498, 497, 489), (491, 499, 498, 490), (492, 500, 499, 491), (497, 505, 504, 496), (498, 506, 505, 497), (499, 507, 506, 498), (500, 508, 507, 499), (428, 508, 500), (494, 502, 501, 493), (495, 503, 502, 494), (496, 504, 503, 495), (428, 516, 508), (502, 510, 509, 501), (503, 511, 510, 502), (504, 512, 511, 503), (505, 513, 512, 504), (506, 514, 513, 505), (507, 515, 514, 506), (508, 516, 515, 507), (514, 519, 518, 513), (515, 520, 519, 514), (516, 521, 520, 515), (428, 521, 516), (510, 266, 265, 509), (511, 517, 266, 510), (512, 267, 517, 511), (513, 518, 267, 512), (391, 523, 529, 390), (390, 529, 528, 389), (389, 528, 527, 388), (395, 526, 525, 394), (394, 525, 524, 393), (393, 524, 522, 392), (392, 522, 523, 391), (3, 0, 265, 268), (11, 3, 268, 276), (19, 11, 276, 284), (27, 19, 284, 292), (35, 27, 292, 300), (43, 35, 300, 308), (51, 43, 308, 316), (59, 51, 316, 324), (67, 59, 324, 332), (75, 67, 332, 340), (83, 75, 340, 348), (91, 83, 348, 356), (99, 91, 356, 364), (107, 99, 364, 372), (115, 107, 372, 380), (123, 115, 380, 388), (262, 123, 388, 527), (139, 131, 396, 404), (147, 139, 404, 412), (155, 147, 412, 420), (164, 155, 420, 429), (172, 164, 429, 437), (180, 172, 437, 445), (188, 180, 445, 453), (196, 188, 453, 461), (204, 196, 461, 469), (212, 204, 469, 477), (220, 212, 477, 485), (228, 220, 485, 493), (236, 228, 493, 501), (244, 236, 501, 509), (0, 244, 509, 265), (131, 262, 527, 396)])
me_sphere_003.polygons.foreach_set('material_index', [0, 0, 0, 0, 0, 0, 0, 0, 0, 0, 0, 0, 0, 0, 0, 0, 0, 0, 0, 0, 0, 0, 0, 0, 0, 0, 0, 0, 0, 0, 0, 0, 0, 0, 0, 0, 0, 0, 0, 0, 0, 0, 0, 0, 0, 0, 0, 0, 0, 0, 0, 0, 0, 0, 0, 0, 0, 0, 0, 0, 0, 0, 0, 0, 0, 0, 0, 0, 0, 0, 0, 0, 0, 0, 0, 0, 0, 0, 0, 0, 0, 0, 0, 0, 0, 0, 0, 0, 0, 0, 0, 0, 0, 0, 0, 0, 0, 0, 0, 0, 0, 0, 0, 0, 0, 0, 0, 0, 0, 0, 0, 0, 0, 0, 0, 0, 0, 0, 0, 0, 0, 0, 0, 0, 0, 0, 0, 0, 0, 0, 0, 0, 0, 0, 0, 0, 0, 0, 0, 0, 0, 0, 0, 0, 0, 0, 0, 0, 0, 0, 0, 0, 0, 0, 0, 0, 0, 0, 0, 0, 0, 0, 0, 0, 0, 0, 0, 0, 0, 0, 0, 0, 0, 0, 0, 0, 0, 0, 0, 0, 0, 0, 0, 0, 0, 0, 0, 0, 0, 0, 0, 0, 0, 0, 0, 0, 0, 0, 0, 0, 0, 0, 0, 0, 0, 0, 0, 0, 0, 0, 0, 0, 0, 0, 0, 0, 0, 0, 0, 0, 0, 0, 0, 0, 0, 0, 0, 0, 0, 0, 0, 0, 0, 0, 0, 0, 0, 0, 0, 0, 0, 0, 0, 0, 0, 0, 0, 0, 0, 0, 0, 0, 0, 0, 0, 0, 0, 0, 0, 0, 0, 0, 0, 1, 1, 1, 1, 1, 0, 0, 1, 1, 1, 1, 1, 1, 1, 0, 1, 1, 1, 0, 1, 1, 1, 1, 1, 1, 1, 1, 1, 1, 1, 1, 1, 1, 1, 1, 1, 1, 1, 1, 1, 1, 1, 1, 1, 0, 1, 0, 1, 1, 0, 0, 0, 0, 1, 1, 1, 1, 1, 1, 1, 0, 0, 0, 0, 0, 1, 1, 1, 1, 1, 1, 0, 1, 1, 1, 1, 1, 1, 1, 1, 1, 1, 1, 1, 1, 1, 1, 1, 1, 1, 1, 1, 1, 1, 1, 1, 1, 1, 1, 1, 1, 1, 1, 1, 1, 1, 1, 1, 1, 1, 1, 1, 1, 1, 1, 1, 1, 0, 1, 1, 1, 1, 1, 1, 1, 1, 1, 1, 1, 1, 1, 1, 1, 1, 1, 1, 1, 1, 1, 1, 1, 1, 1, 1, 1, 1, 1, 1, 1, 1, 1, 1, 0, 1, 1, 1, 1, 1, 1, 1, 1, 1, 1, 1, 0, 0, 1, 1, 0, 0, 0, 0, 1, 1, 1, 0, 1, 1, 1, 0, 0, 0, 0, 0, 0, 0, 0, 1, 1, 1, 1, 0, 1, 1, 1, 0, 0, 0, 1, 1, 1, 1, 1, 1, 1, 1, 0, 0, 1, 1, 1, 1, 1, 1, 1, 1, 1, 1, 1, 1, 1, 1, 1, 1, 1, 1, 1, 1, 1, 1, 1, 1, 1, 1, 1, 1, 1, 0, 0, 1, 1, 0, 0, 0, 1, 1, 1, 1, 1, 1, 1, 1, 1, 1, 1, 1, 1, 1, 1, 1, 1, 1, 1, 0, 0, 0, 0, 0, 0, 0, 0, 0, 0, 0, 0, 0, 0, 0, 0, 0, 0, 0, 0, 0, 0, 0, 0, 0, 0, 0, 0, 0, 0, 0, 0, 0])
_uv = me_sphere_003.uv_layers.new(name='UVMap')
_uv.uv.foreach_set('vector', [0.5704, 0.3846, 0.5816, 0.3496, 0.6019, 0.3342, 0.5939, 0.3588, 0.5868, 0.4148, 0.5704, 0.3846, 0.5939, 0.3588, 0.6096, 0.3872, 0.6153, 0.4391, 0.5868, 0.4148, 0.6096, 0.3872, 0.6322, 0.4138, 0.6526, 0.4616, 0.6153, 0.4391, 0.6322, 0.4138, 0.6636, 0.4419, 0.7164, 0.5112, 0.6526, 0.4616, 0.6636, 0.4419, 0.5596, 0.2848, 0.5574, 0.2476, 0.6007, 0.2504, 0.6009, 0.2803, 0.5673, 0.3179, 0.5596, 0.2848, 0.6009, 0.2803, 0.5967, 0.309, 0.5816, 0.3496, 0.5673, 0.3179, 0.5967, 0.309, 0.6019, 0.3342, 0.6019, 0.3342, 0.5967, 0.309, 0.6199, 0.3031, 0.6244, 0.3222, 0.5939, 0.3588, 0.6019, 0.3342, 0.6244, 0.3222, 0.6277, 0.3444, 0.6096, 0.3872, 0.5939, 0.3588, 0.6277, 0.3444, 0.6353, 0.3678, 0.6322, 0.4138, 0.6096, 0.3872, 0.6353, 0.3678, 0.6449, 0.3973, 0.6636, 0.4419, 0.6322, 0.4138, 0.6449, 0.3973, 0.6721, 0.4311, 0.7164, 0.5112, 0.6636, 0.4419, 0.6721, 0.4311, 0.6009, 0.2803, 0.6007, 0.2504, 0.6118, 0.251, 0.6121, 0.2789, 0.5967, 0.309, 0.6009, 0.2803, 0.6121, 0.2789, 0.6199, 0.3031, 0.6721, 0.4311, 0.6449, 0.3973, 0.6608, 0.3839, 0.6802, 0.4242, 0.7164, 0.5112, 0.6721, 0.4311, 0.6802, 0.4242, 0.6121, 0.2789, 0.6118, 0.251, 0.6455, 0.2502, 0.6455, 0.2743, 0.6199, 0.3031, 0.6121, 0.2789, 0.6455, 0.2743, 0.6463, 0.2947, 0.6244, 0.3222, 0.6199, 0.3031, 0.6463, 0.2947, 0.649, 0.3119, 0.6277, 0.3444, 0.6244, 0.3222, 0.649, 0.3119, 0.6537, 0.3309, 0.6353, 0.3678, 0.6277, 0.3444, 0.6537, 0.3309, 0.6605, 0.3519, 0.6449, 0.3973, 0.6353, 0.3678, 0.6605, 0.3519, 0.6608, 0.3839, 0.6537, 0.3309, 0.649, 0.3119, 0.6726, 0.3044, 0.6754, 0.3201, 0.6605, 0.3519, 0.6537, 0.3309, 0.6754, 0.3201, 0.6824, 0.3401, 0.6608, 0.3839, 0.6605, 0.3519, 0.6824, 0.3401, 0.683, 0.3738, 0.6802, 0.4242, 0.6608, 0.3839, 0.683, 0.3738, 0.695, 0.4167, 0.7164, 0.5112, 0.6802, 0.4242, 0.695, 0.4167, 0.6455, 0.2743, 0.6455, 0.2502, 0.6732, 0.2504, 0.6735, 0.2713, 0.6463, 0.2947, 0.6455, 0.2743, 0.6735, 0.2713, 0.6718, 0.289, 0.649, 0.3119, 0.6463, 0.2947, 0.6718, 0.289, 0.6726, 0.3044, 0.7164, 0.5112, 0.695, 0.4167, 0.707, 0.4099, 0.6735, 0.2713, 0.6732, 0.2504, 0.6957, 0.2511, 0.6961, 0.2688, 0.6718, 0.289, 0.6735, 0.2713, 0.6961, 0.2688, 0.6936, 0.2865, 0.6726, 0.3044, 0.6718, 0.289, 0.6936, 0.2865, 0.6943, 0.2992, 0.6754, 0.3201, 0.6726, 0.3044, 0.6943, 0.2992, 0.6969, 0.3117, 0.6824, 0.3401, 0.6754, 0.3201, 0.6969, 0.3117, 0.7023, 0.3321, 0.683, 0.3738, 0.6824, 0.3401, 0.7023, 0.3321, 0.7036, 0.364, 0.695, 0.4167, 0.683, 0.3738, 0.7036, 0.364, 0.707, 0.4099, 0.6969, 0.3117, 0.6943, 0.2992, 0.7092, 0.2972, 0.713, 0.3095, 0.7023, 0.3321, 0.6969, 0.3117, 0.713, 0.3095, 0.7186, 0.3259, 0.7036, 0.364, 0.7023, 0.3321, 0.7186, 0.3259, 0.7155, 0.3576, 0.707, 0.4099, 0.7036, 0.364, 0.7155, 0.3576, 0.7086, 0.4062, 0.7164, 0.5112, 0.707, 0.4099, 0.7086, 0.4062, 0.6961, 0.2688, 0.6957, 0.2511, 0.7015, 0.251, 0.7021, 0.2683, 0.6936, 0.2865, 0.6961, 0.2688, 0.7021, 0.2683, 0.7063, 0.2839, 0.6943, 0.2992, 0.6936, 0.2865, 0.7063, 0.2839, 0.7092, 0.2972, 0.7164, 0.5112, 0.7086, 0.4062, 0.7135, 0.4062, 0.7021, 0.2683, 0.7015, 0.251, 0.7157, 0.2492, 0.7164, 0.2683, 0.7063, 0.2839, 0.7021, 0.2683, 0.7164, 0.2683, 0.7203, 0.2839, 0.7092, 0.2972, 0.7063, 0.2839, 0.7203, 0.2839, 0.7239, 0.2966, 0.713, 0.3095, 0.7092, 0.2972, 0.7239, 0.2966, 0.728, 0.3069, 0.7186, 0.3259, 0.713, 0.3095, 0.728, 0.3069, 0.7337, 0.3231, 0.7155, 0.3576, 0.7186, 0.3259, 0.7337, 0.3231, 0.7248, 0.3562, 0.7086, 0.4062, 0.7155, 0.3576, 0.7248, 0.3562, 0.7135, 0.4062, 0.7337, 0.3231, 0.728, 0.3069, 0.7441, 0.3092, 0.7489, 0.3234, 0.7248, 0.3562, 0.7337, 0.3231, 0.7489, 0.3234, 0.7418, 0.3606, 0.7135, 0.4062, 0.7248, 0.3562, 0.7418, 0.3606, 0.7315, 0.4103, 0.7164, 0.5112, 0.7135, 0.4062, 0.7315, 0.4103, 0.7164, 0.2683, 0.7157, 0.2492, 0.7345, 0.249, 0.7352, 0.2678, 0.7203, 0.2839, 0.7164, 0.2683, 0.7352, 0.2678, 0.737, 0.2842, 0.7239, 0.2966, 0.7203, 0.2839, 0.737, 0.2842, 0.7387, 0.2977, 0.728, 0.3069, 0.7239, 0.2966, 0.7387, 0.2977, 0.7441, 0.3092, 0.737, 0.2842, 0.7352, 0.2678, 0.7554, 0.2675, 0.7576, 0.284, 0.7387, 0.2977, 0.737, 0.2842, 0.7576, 0.284, 0.7594, 0.2981, 0.7441, 0.3092, 0.7387, 0.2977, 0.7594, 0.2981, 0.7627, 0.311, 0.7489, 0.3234, 0.7441, 0.3092, 0.7627, 0.311, 0.7663, 0.3261, 0.7418, 0.3606, 0.7489, 0.3234, 0.7663, 0.3261, 0.762, 0.364, 0.7315, 0.4103, 0.7418, 0.3606, 0.762, 0.364, 0.7469, 0.4131, 0.7164, 0.5112, 0.7315, 0.4103, 0.7469, 0.4131, 0.7352, 0.2678, 0.7345, 0.249, 0.7547, 0.2469, 0.7554, 0.2675, 0.762, 0.364, 0.7663, 0.3261, 0.7832, 0.3296, 0.7755, 0.3663, 0.7469, 0.4131, 0.762, 0.364, 0.7755, 0.3663, 0.7538, 0.4139, 0.7164, 0.5112, 0.7469, 0.4131, 0.7538, 0.4139, 0.7554, 0.2675, 0.7547, 0.2469, 0.782, 0.2493, 0.7829, 0.2653, 0.7576, 0.284, 0.7554, 0.2675, 0.7829, 0.2653, 0.78, 0.2845, 0.7594, 0.2981, 0.7576, 0.284, 0.78, 0.2845, 0.7797, 0.2992, 0.7627, 0.311, 0.7594, 0.2981, 0.7797, 0.2992, 0.7823, 0.3112, 0.7663, 0.3261, 0.7627, 0.311, 0.7823, 0.3112, 0.7832, 0.3296, 0.78, 0.2845, 0.7829, 0.2653, 0.8005, 0.2675, 0.7998, 0.2866, 0.7797, 0.2992, 0.78, 0.2845, 0.7998, 0.2866, 0.801, 0.2999, 0.7823, 0.3112, 0.7797, 0.2992, 0.801, 0.2999, 0.8032, 0.3088, 0.7832, 0.3296, 0.7823, 0.3112, 0.8032, 0.3088, 0.8007, 0.3371, 0.7755, 0.3663, 0.7832, 0.3296, 0.8007, 0.3371, 0.791, 0.3728, 0.7538, 0.4139, 0.7755, 0.3663, 0.791, 0.3728, 0.7688, 0.4193, 0.7164, 0.5112, 0.7538, 0.4139, 0.7688, 0.4193, 0.7829, 0.2653, 0.782, 0.2493, 0.7994, 0.2457, 0.8005, 0.2675, 0.791, 0.3728, 0.8007, 0.3371, 0.8234, 0.3468, 0.8146, 0.3836, 0.7688, 0.4193, 0.791, 0.3728, 0.8146, 0.3836, 0.7865, 0.4356, 0.7164, 0.5112, 0.7688, 0.4193, 0.7865, 0.4356, 0.8005, 0.2675, 0.7994, 0.2457, 0.8212, 0.2441, 0.8253, 0.2675, 0.7998, 0.2866, 0.8005, 0.2675, 0.8253, 0.2675, 0.8255, 0.2878, 0.801, 0.2999, 0.7998, 0.2866, 0.8255, 0.2878, 0.8233, 0.3052, 0.8032, 0.3088, 0.801, 0.2999, 0.8233, 0.3052, 0.8247, 0.3187, 0.8007, 0.3371, 0.8032, 0.3088, 0.8247, 0.3187, 0.8234, 0.3468, 0.8233, 0.3052, 0.8255, 0.2878, 0.8566, 0.2926, 0.854, 0.3121, 0.8247, 0.3187, 0.8233, 0.3052, 0.854, 0.3121, 0.8522, 0.3311, 0.8234, 0.3468, 0.8247, 0.3187, 0.8522, 0.3311, 0.8494, 0.3552, 0.8146, 0.3836, 0.8234, 0.3468, 0.8494, 0.3552, 0.8346, 0.3964, 0.7865, 0.4356, 0.8146, 0.3836, 0.8346, 0.3964, 0.7971, 0.457, 0.7164, 0.5112, 0.7865, 0.4356, 0.7971, 0.457, 0.8253, 0.2675, 0.8212, 0.2441, 0.8568, 0.2447, 0.8573, 0.269, 0.8255, 0.2878, 0.8253, 0.2675, 0.8573, 0.269, 0.8566, 0.2926, 0.7971, 0.457, 0.8346, 0.3964, 0.8582, 0.4135, 0.8196, 0.4735, 0.7164, 0.5112, 0.7971, 0.457, 0.8196, 0.4735, 0.8573, 0.269, 0.8568, 0.2447, 0.8926, 0.2408, 0.8944, 0.2711, 0.8566, 0.2926, 0.8573, 0.269, 0.8944, 0.2711, 0.8934, 0.2983, 0.854, 0.3121, 0.8566, 0.2926, 0.8934, 0.2983, 0.889, 0.3226, 0.8522, 0.3311, 0.854, 0.3121, 0.889, 0.3226, 0.8832, 0.3444, 0.8494, 0.3552, 0.8522, 0.3311, 0.8832, 0.3444, 0.875, 0.3723, 0.8346, 0.3964, 0.8494, 0.3552, 0.875, 0.3723, 0.8582, 0.4135, 0.889, 0.3226, 0.8934, 0.2983, 0.9374, 0.309, 0.9284, 0.3372, 0.8832, 0.3444, 0.889, 0.3226, 0.9284, 0.3372, 0.9188, 0.362, 0.875, 0.3723, 0.8832, 0.3444, 0.9188, 0.362, 0.9043, 0.3909, 0.8582, 0.4135, 0.875, 0.3723, 0.9043, 0.3909, 0.8831, 0.4336, 0.8196, 0.4735, 0.8582, 0.4135, 0.8831, 0.4336, 0.8315, 0.5001, 0.0001017, 0.2018, 0.01313, 0.09792, 0.02704, 0.119, 0.8944, 0.2711, 0.8926, 0.2408, 0.9394, 0.2362, 0.9408, 0.2744, 0.8934, 0.2983, 0.8944, 0.2711, 0.9408, 0.2744, 0.9374, 0.309, 0.8315, 0.5001, 0.8831, 0.4336, 0.909, 0.4461, 0.8437, 0.5112, 0.0001017, 0.2018, 0.02704, 0.119, 0.04055, 0.1243, 0.9408, 0.2744, 0.9394, 0.2362, 0.9991, 0.2294, 0.9999, 0.2782, 0.9374, 0.309, 0.9408, 0.2744, 0.9999, 0.2782, 0.9958, 0.3239, 0.9284, 0.3372, 0.9374, 0.309, 0.9958, 0.3239, 0.9801, 0.3605, 0.9188, 0.362, 0.9284, 0.3372, 0.9801, 0.3605, 0.9614, 0.3897, 0.9043, 0.3909, 0.9188, 0.362, 0.9614, 0.3897, 0.9394, 0.4175, 0.8831, 0.4336, 0.9043, 0.3909, 0.9394, 0.4175, 0.909, 0.4461, 0.1641, 0.04397, 0.1942, 0.03551, 0.1997, 0.06495, 0.1722, 0.068, 0.1363, 0.05696, 0.1641, 0.04397, 0.1722, 0.068, 0.1464, 0.07761, 0.09836, 0.07528, 0.1363, 0.05696, 0.1464, 0.07761, 0.1068, 0.09166, 0.04845, 0.1287, 0.09836, 0.07528, 0.1068, 0.09166, 0.05599, 0.133, 0.0001017, 0.2018, 0.04055, 0.1243, 0.04845, 0.1287, 0.05599, 0.133, 0.2736, 0.04331, 0.3163, 0.05379, 0.3043, 0.08799, 0.2671, 0.08084, 0.2313, 0.03967, 0.2736, 0.04331, 0.2671, 0.08084, 0.2319, 0.07432, 0.1942, 0.03551, 0.2313, 0.03967, 0.2319, 0.07432, 0.1997, 0.06495, 0.0001017, 0.2018, 0.05599, 0.133, 0.0677, 0.1438, 0.2671, 0.08084, 0.3043, 0.08799, 0.2983, 0.1167, 0.2625, 0.1093, 0.2319, 0.07432, 0.2671, 0.08084, 0.2625, 0.1093, 0.2313, 0.1097, 0.1997, 0.06495, 0.2319, 0.07432, 0.2313, 0.1097, 0.205, 0.1078, 0.1722, 0.068, 0.1997, 0.06495, 0.205, 0.1078, 0.1822, 0.1073, 0.1464, 0.07761, 0.1722, 0.068, 0.1822, 0.1073, 0.1633, 0.1141, 0.1068, 0.09166, 0.1464, 0.07761, 0.1633, 0.1141, 0.1249, 0.1233, 0.05599, 0.133, 0.1068, 0.09166, 0.1249, 0.1233, 0.0677, 0.1438, 0.1633, 0.1141, 0.1822, 0.1073, 0.1862, 0.1419, 0.17, 0.1438, 0.1249, 0.1233, 0.1633, 0.1141, 0.17, 0.1438, 0.1438, 0.1438, 0.0677, 0.1438, 0.1249, 0.1233, 0.1438, 0.1438, 0.08067, 0.1584, 0.0001017, 0.2018, 0.0677, 0.1438, 0.08067, 0.1584, 0.2625, 0.1093, 0.2983, 0.1167, 0.2838, 0.1544, 0.2558, 0.147, 0.2313, 0.1097, 0.2625, 0.1093, 0.2558, 0.147, 0.2303, 0.1447, 0.205, 0.1078, 0.2313, 0.1097, 0.2303, 0.1447, 0.2064, 0.1445, 0.1822, 0.1073, 0.205, 0.1078, 0.2064, 0.1445, 0.1862, 0.1419, 0.2558, 0.147, 0.2838, 0.1544, 0.27, 0.1894, 0.249, 0.1836, 0.2303, 0.1447, 0.2558, 0.147, 0.249, 0.1836, 0.2278, 0.1783, 0.2064, 0.1445, 0.2303, 0.1447, 0.2278, 0.1783, 0.2073, 0.1748, 0.1862, 0.1419, 0.2064, 0.1445, 0.2073, 0.1748, 0.1892, 0.1731, 0.17, 0.1438, 0.1862, 0.1419, 0.1892, 0.1731, 0.1677, 0.1604, 0.1438, 0.1438, 0.17, 0.1438, 0.1677, 0.1604, 0.1448, 0.1582, 0.08067, 0.1584, 0.1438, 0.1438, 0.1448, 0.1582, 0.08529, 0.1686, 0.0001017, 0.2018, 0.08067, 0.1584, 0.08529, 0.1686, 0.1677, 0.1604, 0.1892, 0.1731, 0.1921, 0.1974, 0.17, 0.1875, 0.1448, 0.1582, 0.1677, 0.1604, 0.17, 0.1875, 0.1375, 0.1814, 0.08529, 0.1686, 0.1448, 0.1582, 0.1375, 0.1814, 0.0813, 0.1847, 0.0001017, 0.2018, 0.08529, 0.1686, 0.0813, 0.1847, 0.249, 0.1836, 0.27, 0.1894, 0.2639, 0.2153, 0.2433, 0.2088, 0.2278, 0.1783, 0.249, 0.1836, 0.2433, 0.2088, 0.2247, 0.2046, 0.2073, 0.1748, 0.2278, 0.1783, 0.2247, 0.2046, 0.2074, 0.201, 0.1892, 0.1731, 0.2073, 0.1748, 0.2074, 0.201, 0.1921, 0.1974, 0.2247, 0.2046, 0.2433, 0.2088, 0.2371, 0.2346, 0.2209, 0.2286, 0.2074, 0.201, 0.2247, 0.2046, 0.2209, 0.2286, 0.2056, 0.2253, 0.1921, 0.1974, 0.2074, 0.201, 0.2056, 0.2253, 0.1893, 0.2179, 0.17, 0.1875, 0.1921, 0.1974, 0.1893, 0.2179, 0.1673, 0.2096, 0.1375, 0.1814, 0.17, 0.1875, 0.1673, 0.2096, 0.1319, 0.1953, 0.0813, 0.1847, 0.1375, 0.1814, 0.1319, 0.1953, 0.08027, 0.1983, 0.0001017, 0.2018, 0.0813, 0.1847, 0.08027, 0.1983, 0.2433, 0.2088, 0.2639, 0.2153, 0.2516, 0.2454, 0.2371, 0.2346, 0.1319, 0.1953, 0.1673, 0.2096, 0.1657, 0.2296, 0.1244, 0.2232, 0.08027, 0.1983, 0.1319, 0.1953, 0.1244, 0.2232, 0.07209, 0.2196, 0.0001017, 0.2018, 0.08027, 0.1983, 0.07209, 0.2196, 0.2371, 0.2346, 0.2516, 0.2454, 0.2476, 0.2612, 0.2329, 0.2533, 0.2209, 0.2286, 0.2371, 0.2346, 0.2329, 0.2533, 0.217, 0.2475, 0.2056, 0.2253, 0.2209, 0.2286, 0.217, 0.2475, 0.202, 0.2442, 0.1893, 0.2179, 0.2056, 0.2253, 0.202, 0.2442, 0.1879, 0.2381, 0.1673, 0.2096, 0.1893, 0.2179, 0.1879, 0.2381, 0.1657, 0.2296, 0.217, 0.2475, 0.2329, 0.2533, 0.228, 0.2672, 0.2122, 0.2632, 0.202, 0.2442, 0.217, 0.2475, 0.2122, 0.2632, 0.198, 0.2589, 0.1879, 0.2381, 0.202, 0.2442, 0.198, 0.2589, 0.1806, 0.2534, 0.1657, 0.2296, 0.1879, 0.2381, 0.1806, 0.2534, 0.1612, 0.2475, 0.1244, 0.2232, 0.1657, 0.2296, 0.1612, 0.2475, 0.1201, 0.2463, 0.07209, 0.2196, 0.1244, 0.2232, 0.1201, 0.2463, 0.06687, 0.2345, 0.0001017, 0.2018, 0.07209, 0.2196, 0.06687, 0.2345, 0.2329, 0.2533, 0.2476, 0.2612, 0.2457, 0.2695, 0.228, 0.2672, 0.1201, 0.2463, 0.1612, 0.2475, 0.1544, 0.2647, 0.1133, 0.263, 0.06687, 0.2345, 0.1201, 0.2463, 0.1133, 0.263, 0.06172, 0.245, 0.0001017, 0.2018, 0.06687, 0.2345, 0.06172, 0.245, 0.228, 0.2672, 0.2457, 0.2695, 0.2396, 0.2868, 0.2222, 0.2842, 0.2122, 0.2632, 0.228, 0.2672, 0.2222, 0.2842, 0.206, 0.2792, 0.198, 0.2589, 0.2122, 0.2632, 0.206, 0.2792, 0.1919, 0.2743, 0.1806, 0.2534, 0.198, 0.2589, 0.1919, 0.2743, 0.1755, 0.2694, 0.1612, 0.2475, 0.1806, 0.2534, 0.1755, 0.2694, 0.1544, 0.2647, 0.1919, 0.2743, 0.206, 0.2792, 0.1975, 0.2958, 0.1848, 0.2908, 0.1755, 0.2694, 0.1919, 0.2743, 0.1848, 0.2908, 0.1695, 0.2866, 0.1544, 0.2647, 0.1755, 0.2694, 0.1695, 0.2866, 0.1455, 0.2808, 0.1133, 0.263, 0.1544, 0.2647, 0.1455, 0.2808, 0.1056, 0.2752, 0.06172, 0.245, 0.1133, 0.263, 0.1056, 0.2752, 0.0568, 0.2518, 0.0001017, 0.2018, 0.06172, 0.245, 0.0568, 0.2518, 0.2222, 0.2842, 0.2396, 0.2868, 0.2349, 0.309, 0.2147, 0.3029, 0.206, 0.2792, 0.2222, 0.2842, 0.2147, 0.3029, 0.1975, 0.2958, 0.0568, 0.2518, 0.1056, 0.2752, 0.09751, 0.2829, 0.0535, 0.2543, 0.0001017, 0.2018, 0.0568, 0.2518, 0.0535, 0.2543, 0.2147, 0.3029, 0.2349, 0.309, 0.2272, 0.3266, 0.2077, 0.3216, 0.1975, 0.2958, 0.2147, 0.3029, 0.2077, 0.3216, 0.1878, 0.3158, 0.1848, 0.2908, 0.1975, 0.2958, 0.1878, 0.3158, 0.1717, 0.3101, 0.1695, 0.2866, 0.1848, 0.2908, 0.1717, 0.3101, 0.1554, 0.3038, 0.1455, 0.2808, 0.1695, 0.2866, 0.1554, 0.3038, 0.1332, 0.2951, 0.1056, 0.2752, 0.1455, 0.2808, 0.1332, 0.2951, 0.09751, 0.2829, 0.1554, 0.3038, 0.1717, 0.3101, 0.1527, 0.3318, 0.1416, 0.322, 0.1332, 0.2951, 0.1554, 0.3038, 0.1416, 0.322, 0.1165, 0.3051, 0.09751, 0.2829, 0.1332, 0.2951, 0.1165, 0.3051, 0.08768, 0.2875, 0.0535, 0.2543, 0.09751, 0.2829, 0.08768, 0.2875, 0.04696, 0.2566, 0.0001017, 0.2018, 0.0535, 0.2543, 0.04696, 0.2566, 0.2077, 0.3216, 0.2272, 0.3266, 0.2201, 0.3646, 0.1937, 0.3569, 0.1878, 0.3158, 0.2077, 0.3216, 0.1937, 0.3569, 0.1717, 0.3466, 0.1717, 0.3101, 0.1878, 0.3158, 0.1717, 0.3466, 0.1527, 0.3318, 0.0001017, 0.2018, 0.04696, 0.2566, 0.03673, 0.2596, 0.1937, 0.3569, 0.2201, 0.3646, 0.2098, 0.399, 0.1797, 0.3888, 0.1717, 0.3466, 0.1937, 0.3569, 0.1797, 0.3888, 0.1506, 0.3794, 0.1527, 0.3318, 0.1717, 0.3466, 0.1506, 0.3794, 0.129, 0.3614, 0.1416, 0.322, 0.1527, 0.3318, 0.129, 0.3614, 0.1132, 0.3422, 0.1165, 0.3051, 0.1416, 0.322, 0.1132, 0.3422, 0.0945, 0.3186, 0.08768, 0.2875, 0.1165, 0.3051, 0.0945, 0.3186, 0.06613, 0.2947, 0.04696, 0.2566, 0.08768, 0.2875, 0.06613, 0.2947, 0.03673, 0.2596, 0.1132, 0.3422, 0.129, 0.3614, 0.09567, 0.3992, 0.08073, 0.367, 0.0945, 0.3186, 0.1132, 0.3422, 0.08073, 0.367, 0.06465, 0.336, 0.06613, 0.2947, 0.0945, 0.3186, 0.06465, 0.336, 0.04244, 0.3084, 0.03673, 0.2596, 0.06613, 0.2947, 0.04244, 0.3084, 0.01931, 0.2631, 0.0001017, 0.2018, 0.03673, 0.2596, 0.01931, 0.2631, 0.1797, 0.3888, 0.2098, 0.399, 0.1886, 0.4561, 0.1529, 0.4447, 0.1506, 0.3794, 0.1797, 0.3888, 0.1529, 0.4447, 0.123, 0.428, 0.129, 0.3614, 0.1506, 0.3794, 0.123, 0.428, 0.09567, 0.3992, 0.0001017, 0.2018, 0.01931, 0.2631, 0.001116, 0.2729, 0.1529, 0.4447, 0.1886, 0.4561, 0.1773, 0.5126, 0.13, 0.4987, 0.123, 0.428, 0.1529, 0.4447, 0.13, 0.4987, 0.08797, 0.477, 0.09567, 0.3992, 0.123, 0.428, 0.08797, 0.477, 0.05512, 0.4417, 0.08073, 0.367, 0.09567, 0.3992, 0.05512, 0.4417, 0.0384, 0.4034, 0.06465, 0.336, 0.08073, 0.367, 0.0384, 0.4034, 0.02368, 0.3651, 0.04244, 0.3084, 0.06465, 0.336, 0.02368, 0.3651, 0.01261, 0.3275, 0.01931, 0.2631, 0.04244, 0.3084, 0.01261, 0.3275, 0.001116, 0.2729, 0.5636, 0.4561, 0.5383, 0.4247, 0.5704, 0.3846, 0.5868, 0.4148, 0.5984, 0.4741, 0.5636, 0.4561, 0.5868, 0.4148, 0.6153, 0.4391, 0.6504, 0.4902, 0.5984, 0.4741, 0.6153, 0.4391, 0.6526, 0.4616, 0.7164, 0.5112, 0.6504, 0.4902, 0.6526, 0.4616, 0.4971, 0.2931, 0.4949, 0.2455, 0.5574, 0.2476, 0.5596, 0.2848, 0.5086, 0.3396, 0.4971, 0.2931, 0.5596, 0.2848, 0.5673, 0.3179, 0.5229, 0.3859, 0.5086, 0.3396, 0.5673, 0.3179, 0.5816, 0.3496, 0.5383, 0.4247, 0.5229, 0.3859, 0.5816, 0.3496, 0.5704, 0.3846, 0.1884, 0.003226, 0.2305, 0.0001017, 0.2313, 0.03967, 0.1942, 0.03551, 0.2305, 0.0001017, 0.2792, 0.001379, 0.2736, 0.04331, 0.2313, 0.03967, 0.2792, 0.001379, 0.3296, 0.01289, 0.3163, 0.05379, 0.2736, 0.04331, 0.04055, 0.1243, 0.08882, 0.05745, 0.09836, 0.07528, 0.04845, 0.1287, 0.08882, 0.05745, 0.1235, 0.03518, 0.1363, 0.05696, 0.09836, 0.07528, 0.1235, 0.03518, 0.1552, 0.01759, 0.1641, 0.04397, 0.1363, 0.05696, 0.1552, 0.01759, 0.1884, 0.003226, 0.1942, 0.03551, 0.1641, 0.04397, 0.5759, 0.1088, 0.5952, 0.1358, 0.6062, 0.1556, 0.587, 0.1402, 0.5906, 0.08071, 0.612, 0.1085, 0.5952, 0.1358, 0.5759, 0.1088, 0.6215, 0.05815, 0.6361, 0.08209, 0.612, 0.1085, 0.5906, 0.08071, 0.6616, 0.03866, 0.6681, 0.05556, 0.6361, 0.08209, 0.6215, 0.05815, 0.7221, 0.0001017, 0.6681, 0.05556, 0.6616, 0.03866, 0.5654, 0.1952, 0.6049, 0.2052, 0.6014, 0.2373, 0.5588, 0.2324, 0.5757, 0.1641, 0.6022, 0.1761, 0.6049, 0.2052, 0.5654, 0.1952, 0.587, 0.1402, 0.6062, 0.1556, 0.6022, 0.1761, 0.5757, 0.1641, 0.6062, 0.1556, 0.6264, 0.1683, 0.6224, 0.1841, 0.6022, 0.1761, 0.5952, 0.1358, 0.6294, 0.1504, 0.6264, 0.1683, 0.6062, 0.1556, 0.612, 0.1085, 0.6373, 0.129, 0.6294, 0.1504, 0.5952, 0.1358, 0.6361, 0.08209, 0.6472, 0.09901, 0.6373, 0.129, 0.612, 0.1085, 0.6681, 0.05556, 0.6742, 0.06584, 0.6472, 0.09901, 0.6361, 0.08209, 0.7221, 0.0001017, 0.6742, 0.06584, 0.6681, 0.05556, 0.6049, 0.2052, 0.6139, 0.208, 0.6111, 0.239, 0.6014, 0.2373, 0.6022, 0.1761, 0.6224, 0.1841, 0.6139, 0.208, 0.6049, 0.2052, 0.6742, 0.06584, 0.6823, 0.07383, 0.6629, 0.1135, 0.6472, 0.09901, 0.7221, 0.0001017, 0.6823, 0.07383, 0.6742, 0.06584, 0.6139, 0.208, 0.6466, 0.2155, 0.6457, 0.2404, 0.6111, 0.239, 0.6224, 0.1841, 0.6473, 0.1948, 0.6466, 0.2155, 0.6139, 0.208, 0.6264, 0.1683, 0.6497, 0.1791, 0.6473, 0.1948, 0.6224, 0.1841, 0.6294, 0.1504, 0.6546, 0.1627, 0.6497, 0.1791, 0.6264, 0.1683, 0.6373, 0.129, 0.6618, 0.1445, 0.6546, 0.1627, 0.6294, 0.1504, 0.6472, 0.09901, 0.6629, 0.1135, 0.6618, 0.1445, 0.6373, 0.129, 0.6546, 0.1627, 0.6762, 0.1735, 0.6741, 0.1877, 0.6497, 0.1791, 0.6618, 0.1445, 0.6827, 0.1552, 0.6762, 0.1735, 0.6546, 0.1627, 0.6629, 0.1135, 0.6837, 0.1232, 0.6827, 0.1552, 0.6618, 0.1445, 0.6823, 0.07383, 0.6955, 0.08179, 0.6837, 0.1232, 0.6629, 0.1135, 0.7221, 0.0001017, 0.6955, 0.08179, 0.6823, 0.07383, 0.6466, 0.2155, 0.6748, 0.2202, 0.6736, 0.2417, 0.6457, 0.2404, 0.6473, 0.1948, 0.6734, 0.2023, 0.6748, 0.2202, 0.6466, 0.2155, 0.6497, 0.1791, 0.6741, 0.1877, 0.6734, 0.2023, 0.6473, 0.1948, 0.7221, 0.0001017, 0.7054, 0.08787, 0.6955, 0.08179, 0.6748, 0.2202, 0.6968, 0.2231, 0.6965, 0.243, 0.6736, 0.2417, 0.6734, 0.2023, 0.6941, 0.2051, 0.6968, 0.2231, 0.6748, 0.2202, 0.6741, 0.1877, 0.6943, 0.1933, 0.6941, 0.2051, 0.6734, 0.2023, 0.6762, 0.1735, 0.6959, 0.1825, 0.6943, 0.1933, 0.6741, 0.1877, 0.6827, 0.1552, 0.6995, 0.1627, 0.6959, 0.1825, 0.6762, 0.1735, 0.6837, 0.1232, 0.7015, 0.1323, 0.6995, 0.1627, 0.6827, 0.1552, 0.6955, 0.08179, 0.7054, 0.08787, 0.7015, 0.1323, 0.6837, 0.1232, 0.6959, 0.1825, 0.7105, 0.185, 0.7075, 0.195, 0.6943, 0.1933, 0.6995, 0.1627, 0.7144, 0.1692, 0.7105, 0.185, 0.6959, 0.1825, 0.7015, 0.1323, 0.7111, 0.1376, 0.7144, 0.1692, 0.6995, 0.1627, 0.7054, 0.08787, 0.7068, 0.09093, 0.7111, 0.1376, 0.7015, 0.1323, 0.7221, 0.0001017, 0.7068, 0.09093, 0.7054, 0.08787, 0.6968, 0.2231, 0.7005, 0.2232, 0.7005, 0.243, 0.6965, 0.243, 0.6941, 0.2051, 0.7046, 0.2071, 0.7005, 0.2232, 0.6968, 0.2231, 0.6943, 0.1933, 0.7075, 0.195, 0.7046, 0.2071, 0.6941, 0.2051, 0.7221, 0.0001017, 0.7126, 0.09073, 0.7068, 0.09093, 0.7005, 0.2232, 0.7145, 0.2217, 0.7152, 0.2415, 0.7005, 0.243, 0.7046, 0.2071, 0.7183, 0.206, 0.7145, 0.2217, 0.7005, 0.2232, 0.7075, 0.195, 0.7221, 0.1948, 0.7183, 0.206, 0.7046, 0.2071, 0.7105, 0.185, 0.7256, 0.1874, 0.7221, 0.1948, 0.7075, 0.195, 0.7144, 0.1692, 0.7306, 0.1723, 0.7256, 0.1874, 0.7105, 0.185, 0.7111, 0.1376, 0.7213, 0.1381, 0.7306, 0.1723, 0.7144, 0.1692, 0.7068, 0.09093, 0.7126, 0.09073, 0.7213, 0.1381, 0.7111, 0.1376, 0.7306, 0.1723, 0.7459, 0.1707, 0.7406, 0.1845, 0.7256, 0.1874, 0.7213, 0.1381, 0.7382, 0.1333, 0.7459, 0.1707, 0.7306, 0.1723, 0.7126, 0.09073, 0.7288, 0.08729, 0.7382, 0.1333, 0.7213, 0.1381, 0.7221, 0.0001017, 0.7288, 0.08729, 0.7126, 0.09073, 0.7145, 0.2217, 0.7331, 0.2209, 0.7341, 0.2413, 0.7152, 0.2415, 0.7183, 0.206, 0.734, 0.2043, 0.7331, 0.2209, 0.7145, 0.2217, 0.7221, 0.1948, 0.7352, 0.1927, 0.734, 0.2043, 0.7183, 0.206, 0.7256, 0.1874, 0.7406, 0.1845, 0.7352, 0.1927, 0.7221, 0.1948, 0.734, 0.2043, 0.7548, 0.2033, 0.7539, 0.2196, 0.7331, 0.2209, 0.7352, 0.1927, 0.7556, 0.1908, 0.7548, 0.2033, 0.734, 0.2043, 0.7406, 0.1845, 0.7586, 0.1806, 0.7556, 0.1908, 0.7352, 0.1927, 0.7459, 0.1707, 0.7615, 0.1664, 0.7586, 0.1806, 0.7406, 0.1845, 0.7382, 0.1333, 0.7559, 0.1296, 0.7615, 0.1664, 0.7459, 0.1707, 0.7288, 0.08729, 0.742, 0.08531, 0.7559, 0.1296, 0.7382, 0.1333, 0.7221, 0.0001017, 0.742, 0.08531, 0.7288, 0.08729, 0.7331, 0.2209, 0.7539, 0.2196, 0.7546, 0.2393, 0.7341, 0.2413, 0.7559, 0.1296, 0.767, 0.1269, 0.7764, 0.1617, 0.7615, 0.1664, 0.742, 0.08531, 0.747, 0.08483, 0.767, 0.1269, 0.7559, 0.1296, 0.7221, 0.0001017, 0.747, 0.08483, 0.742, 0.08531, 0.7539, 0.2196, 0.7805, 0.2217, 0.7818, 0.2422, 0.7546, 0.2393, 0.7548, 0.2033, 0.7765, 0.2018, 0.7805, 0.2217, 0.7539, 0.2196, 0.7556, 0.1908, 0.7752, 0.1882, 0.7765, 0.2018, 0.7548, 0.2033, 0.7586, 0.1806, 0.777, 0.1784, 0.7752, 0.1882, 0.7556, 0.1908, 0.7615, 0.1664, 0.7764, 0.1617, 0.777, 0.1784, 0.7586, 0.1806, 0.7765, 0.2018, 0.7936, 0.197, 0.7958, 0.2161, 0.7805, 0.2217, 0.7752, 0.1882, 0.7941, 0.1848, 0.7936, 0.197, 0.7765, 0.2018, 0.777, 0.1784, 0.7956, 0.1784, 0.7941, 0.1848, 0.7752, 0.1882, 0.7764, 0.1617, 0.791, 0.1533, 0.7956, 0.1784, 0.777, 0.1784, 0.767, 0.1269, 0.7791, 0.1207, 0.791, 0.1533, 0.7764, 0.1617, 0.747, 0.08483, 0.7578, 0.08096, 0.7791, 0.1207, 0.767, 0.1269, 0.7221, 0.0001017, 0.7578, 0.08096, 0.747, 0.08483, 0.7805, 0.2217, 0.7958, 0.2161, 0.7982, 0.2373, 0.7818, 0.2422, 0.7791, 0.1207, 0.7965, 0.1103, 0.8085, 0.1427, 0.791, 0.1533, 0.7578, 0.08096, 0.7697, 0.06882, 0.7965, 0.1103, 0.7791, 0.1207, 0.7221, 0.0001017, 0.7697, 0.06882, 0.7578, 0.08096, 0.7958, 0.2161, 0.8211, 0.212, 0.8205, 0.235, 0.7982, 0.2373, 0.7936, 0.197, 0.8176, 0.1919, 0.8211, 0.212, 0.7958, 0.2161, 0.7941, 0.1848, 0.8127, 0.1778, 0.8176, 0.1919, 0.7936, 0.197, 0.7956, 0.1784, 0.8128, 0.1676, 0.8127, 0.1778, 0.7941, 0.1848, 0.791, 0.1533, 0.8085, 0.1427, 0.8128, 0.1676, 0.7956, 0.1784, 0.8127, 0.1778, 0.8408, 0.1685, 0.8466, 0.1843, 0.8176, 0.1919, 0.8128, 0.1676, 0.8366, 0.1531, 0.8408, 0.1685, 0.8127, 0.1778, 0.8085, 0.1427, 0.8306, 0.132, 0.8366, 0.1531, 0.8128, 0.1676, 0.7965, 0.1103, 0.8117, 0.09656, 0.8306, 0.132, 0.8085, 0.1427, 0.7697, 0.06882, 0.779, 0.05151, 0.8117, 0.09656, 0.7965, 0.1103, 0.7221, 0.0001017, 0.779, 0.05151, 0.7697, 0.06882, 0.8211, 0.212, 0.8519, 0.2072, 0.8565, 0.2342, 0.8205, 0.235, 0.8176, 0.1919, 0.8466, 0.1843, 0.8519, 0.2072, 0.8211, 0.212, 0.779, 0.05151, 0.7922, 0.04167, 0.8279, 0.07886, 0.8117, 0.09656, 0.7221, 0.0001017, 0.7922, 0.04167, 0.779, 0.05151, 0.8519, 0.2072, 0.8862, 0.1975, 0.8914, 0.2281, 0.8565, 0.2342, 0.8466, 0.1843, 0.8804, 0.1725, 0.8862, 0.1975, 0.8519, 0.2072, 0.8408, 0.1685, 0.873, 0.1529, 0.8804, 0.1725, 0.8466, 0.1843, 0.8366, 0.1531, 0.8649, 0.1364, 0.873, 0.1529, 0.8408, 0.1685, 0.8306, 0.132, 0.8518, 0.1126, 0.8649, 0.1364, 0.8366, 0.1531, 0.8117, 0.09656, 0.8279, 0.07886, 0.8518, 0.1126, 0.8306, 0.132, 0.873, 0.1529, 0.907, 0.1315, 0.9179, 0.1517, 0.8804, 0.1725, 0.8649, 0.1364, 0.8952, 0.1141, 0.907, 0.1315, 0.873, 0.1529, 0.8518, 0.1126, 0.8754, 0.09021, 0.8952, 0.1141, 0.8649, 0.1364, 0.8279, 0.07886, 0.8452, 0.05664, 0.8754, 0.09021, 0.8518, 0.1126, 0.7922, 0.04167, 0.7886, 0.02437, 0.8452, 0.05664, 0.8279, 0.07886, 0.7221, 0.0001017, 0.7886, 0.02437, 0.7922, 0.04167, 0.8862, 0.1975, 0.9281, 0.1825, 0.9368, 0.221, 0.8914, 0.2281, 0.8804, 0.1725, 0.9179, 0.1517, 0.9281, 0.1825, 0.8862, 0.1975, 0.7886, 0.02437, 0.7966, 0.003659, 0.8679, 0.03672, 0.8452, 0.05664, 0.7221, 0.0001017, 0.7966, 0.003659, 0.7886, 0.02437, 0.9281, 0.1825, 0.9802, 0.1626, 0.9935, 0.2107, 0.9368, 0.221, 0.9179, 0.1517, 0.9648, 0.1228, 0.9802, 0.1626, 0.9281, 0.1825, 0.907, 0.1315, 0.9457, 0.1004, 0.9648, 0.1228, 0.9179, 0.1517, 0.8952, 0.1141, 0.9269, 0.07986, 0.9457, 0.1004, 0.907, 0.1315, 0.8754, 0.09021, 0.9015, 0.0567, 0.9269, 0.07986, 0.8952, 0.1141, 0.8452, 0.05664, 0.8679, 0.03672, 0.9015, 0.0567, 0.8754, 0.09021, 0.4479, 0.141, 0.43, 0.1577, 0.4121, 0.1376, 0.4329, 0.1166, 0.4584, 0.1695, 0.4425, 0.1799, 0.43, 0.1577, 0.4479, 0.141, 0.4751, 0.204, 0.4624, 0.2111, 0.4425, 0.1799, 0.4584, 0.1695, 0.4832, 0.2722, 0.4786, 0.2708, 0.4624, 0.2111, 0.4751, 0.204, 0.488, 0.3489, 0.4786, 0.2708, 0.4832, 0.2722, 0.4947, 0.2733, 0.3743, 0.07966, 0.3563, 0.1117, 0.3192, 0.09312, 0.3333, 0.05993, 0.4074, 0.102, 0.386, 0.1284, 0.3563, 0.1117, 0.3743, 0.07966, 0.4329, 0.1166, 0.4121, 0.1376, 0.386, 0.1284, 0.4074, 0.102, 0.488, 0.3489, 0.4663, 0.272, 0.4786, 0.2708, 0.3563, 0.1117, 0.3414, 0.1379, 0.3113, 0.1218, 0.3192, 0.09312, 0.386, 0.1284, 0.3639, 0.1569, 0.3414, 0.1379, 0.3563, 0.1117, 0.4121, 0.1376, 0.382, 0.1698, 0.3639, 0.1569, 0.386, 0.1284, 0.43, 0.1577, 0.3994, 0.1828, 0.382, 0.1698, 0.4121, 0.1376, 0.4425, 0.1799, 0.4106, 0.1994, 0.3994, 0.1828, 0.43, 0.1577, 0.4624, 0.2111, 0.4327, 0.2257, 0.4106, 0.1994, 0.4425, 0.1799, 0.4786, 0.2708, 0.4663, 0.272, 0.4327, 0.2257, 0.4624, 0.2111, 0.4106, 0.1994, 0.3865, 0.2172, 0.3726, 0.2057, 0.3994, 0.1828, 0.4327, 0.2257, 0.4074, 0.234, 0.3865, 0.2172, 0.4106, 0.1994, 0.4663, 0.272, 0.4447, 0.2779, 0.4074, 0.234, 0.4327, 0.2257, 0.488, 0.3489, 0.4447, 0.2779, 0.4663, 0.272, 0.3414, 0.1379, 0.3206, 0.1705, 0.2943, 0.1583, 0.3113, 0.1218, 0.3639, 0.1569, 0.3418, 0.1843, 0.3206, 0.1705, 0.3414, 0.1379, 0.382, 0.1698, 0.3583, 0.1979, 0.3418, 0.1843, 0.3639, 0.1569, 0.3994, 0.1828, 0.3726, 0.2057, 0.3583, 0.1979, 0.382, 0.1698, 0.3206, 0.1705, 0.3021, 0.2012, 0.2791, 0.1922, 0.2943, 0.1583, 0.3418, 0.1843, 0.3231, 0.21, 0.3021, 0.2012, 0.3206, 0.1705, 0.3583, 0.1979, 0.3403, 0.218, 0.3231, 0.21, 0.3418, 0.1843, 0.3726, 0.2057, 0.352, 0.2246, 0.3403, 0.218, 0.3583, 0.1979, 0.3865, 0.2172, 0.3794, 0.2301, 0.352, 0.2246, 0.3726, 0.2057, 0.4074, 0.234, 0.4007, 0.2424, 0.3794, 0.2301, 0.3865, 0.2172, 0.4447, 0.2779, 0.4372, 0.2818, 0.4007, 0.2424, 0.4074, 0.234, 0.488, 0.3489, 0.4372, 0.2818, 0.4447, 0.2779, 0.3794, 0.2301, 0.3607, 0.2463, 0.3374, 0.2368, 0.352, 0.2246, 0.4007, 0.2424, 0.3944, 0.2619, 0.3607, 0.2463, 0.3794, 0.2301, 0.4372, 0.2818, 0.4346, 0.295, 0.3944, 0.2619, 0.4007, 0.2424, 0.488, 0.3489, 0.4346, 0.295, 0.4372, 0.2818, 0.3021, 0.2012, 0.2934, 0.2249, 0.2719, 0.218, 0.2791, 0.1922, 0.3231, 0.21, 0.3108, 0.2307, 0.2934, 0.2249, 0.3021, 0.2012, 0.3403, 0.218, 0.3256, 0.2352, 0.3108, 0.2307, 0.3231, 0.21, 0.352, 0.2246, 0.3374, 0.2368, 0.3256, 0.2352, 0.3403, 0.218, 0.3108, 0.2307, 0.2875, 0.2594, 0.2737, 0.2507, 0.2934, 0.2249, 0.3256, 0.2352, 0.3029, 0.2634, 0.2875, 0.2594, 0.3108, 0.2307, 0.3374, 0.2368, 0.3167, 0.2653, 0.3029, 0.2634, 0.3256, 0.2352, 0.3607, 0.2463, 0.3497, 0.2656, 0.3167, 0.2653, 0.3374, 0.2368, 0.3944, 0.2619, 0.391, 0.275, 0.3497, 0.2656, 0.3607, 0.2463, 0.4346, 0.295, 0.4288, 0.305, 0.391, 0.275, 0.3944, 0.2619, 0.488, 0.3489, 0.4288, 0.305, 0.4346, 0.295, 0.2934, 0.2249, 0.2737, 0.2507, 0.2624, 0.2447, 0.2719, 0.218, 0.391, 0.275, 0.3824, 0.2989, 0.3398, 0.284, 0.3497, 0.2656, 0.4288, 0.305, 0.4255, 0.3236, 0.3824, 0.2989, 0.391, 0.275, 0.488, 0.3489, 0.4255, 0.3236, 0.4288, 0.305, 0.2737, 0.2507, 0.2664, 0.2704, 0.2567, 0.2617, 0.2624, 0.2447, 0.2875, 0.2594, 0.2815, 0.2784, 0.2664, 0.2704, 0.2737, 0.2507, 0.3029, 0.2634, 0.2953, 0.2796, 0.2815, 0.2784, 0.2875, 0.2594, 0.3167, 0.2653, 0.3075, 0.2811, 0.2953, 0.2796, 0.3029, 0.2634, 0.3497, 0.2656, 0.3398, 0.284, 0.3075, 0.2811, 0.3167, 0.2653, 0.2815, 0.2784, 0.2789, 0.2914, 0.2616, 0.2856, 0.2664, 0.2704, 0.2953, 0.2796, 0.2898, 0.2972, 0.2789, 0.2914, 0.2815, 0.2784, 0.3075, 0.2811, 0.3014, 0.3011, 0.2898, 0.2972, 0.2953, 0.2796, 0.3398, 0.284, 0.3325, 0.2999, 0.3014, 0.3011, 0.3075, 0.2811, 0.3824, 0.2989, 0.3717, 0.3172, 0.3325, 0.2999, 0.3398, 0.284, 0.4255, 0.3236, 0.4219, 0.3363, 0.3717, 0.3172, 0.3824, 0.2989, 0.488, 0.3489, 0.4219, 0.3363, 0.4255, 0.3236, 0.2664, 0.2704, 0.2616, 0.2856, 0.2528, 0.2724, 0.2567, 0.2617, 0.3717, 0.3172, 0.3655, 0.3338, 0.3244, 0.3134, 0.3325, 0.2999, 0.4219, 0.3363, 0.4203, 0.3463, 0.3655, 0.3338, 0.3717, 0.3172, 0.488, 0.3489, 0.4203, 0.3463, 0.4219, 0.3363, 0.2616, 0.2856, 0.258, 0.2971, 0.247, 0.2889, 0.2528, 0.2724, 0.2789, 0.2914, 0.2748, 0.3022, 0.258, 0.2971, 0.2616, 0.2856, 0.2898, 0.2972, 0.2862, 0.3088, 0.2748, 0.3022, 0.2789, 0.2914, 0.3014, 0.3011, 0.2947, 0.3086, 0.2862, 0.3088, 0.2898, 0.2972, 0.3325, 0.2999, 0.3244, 0.3134, 0.2947, 0.3086, 0.3014, 0.3011, 0.2862, 0.3088, 0.2829, 0.3249, 0.2742, 0.3208, 0.2748, 0.3022, 0.2947, 0.3086, 0.296, 0.3333, 0.2829, 0.3249, 0.2862, 0.3088, 0.3244, 0.3134, 0.3227, 0.3355, 0.296, 0.3333, 0.2947, 0.3086, 0.3655, 0.3338, 0.3633, 0.3499, 0.3227, 0.3355, 0.3244, 0.3134, 0.4203, 0.3463, 0.4205, 0.3554, 0.3633, 0.3499, 0.3655, 0.3338, 0.488, 0.3489, 0.4205, 0.3554, 0.4203, 0.3463, 0.258, 0.2971, 0.2612, 0.3238, 0.243, 0.3112, 0.247, 0.2889, 0.2748, 0.3022, 0.2742, 0.3208, 0.2612, 0.3238, 0.258, 0.2971, 0.4205, 0.3554, 0.422, 0.3627, 0.3648, 0.3645, 0.3633, 0.3499, 0.488, 0.3489, 0.422, 0.3627, 0.4205, 0.3554, 0.2612, 0.3238, 0.2609, 0.3366, 0.2357, 0.3294, 0.243, 0.3112, 0.2742, 0.3208, 0.2802, 0.3447, 0.2609, 0.3366, 0.2612, 0.3238, 0.2829, 0.3249, 0.292, 0.3493, 0.2802, 0.3447, 0.2742, 0.3208, 0.296, 0.3333, 0.3045, 0.3526, 0.292, 0.3493, 0.2829, 0.3249, 0.3227, 0.3355, 0.3262, 0.3566, 0.3045, 0.3526, 0.296, 0.3333, 0.3633, 0.3499, 0.3648, 0.3645, 0.3262, 0.3566, 0.3227, 0.3355, 0.3045, 0.3526, 0.3087, 0.3731, 0.299, 0.3743, 0.292, 0.3493, 0.3262, 0.3566, 0.3353, 0.3739, 0.3087, 0.3731, 0.3045, 0.3526, 0.3648, 0.3645, 0.3706, 0.3751, 0.3353, 0.3739, 0.3262, 0.3566, 0.422, 0.3627, 0.4259, 0.3692, 0.3706, 0.3751, 0.3648, 0.3645, 0.488, 0.3489, 0.4259, 0.3692, 0.422, 0.3627, 0.2609, 0.3366, 0.2561, 0.3734, 0.2303, 0.3668, 0.2357, 0.3294, 0.2802, 0.3447, 0.2797, 0.3764, 0.2561, 0.3734, 0.2609, 0.3366, 0.292, 0.3493, 0.299, 0.3743, 0.2797, 0.3764, 0.2802, 0.3447, 0.488, 0.3489, 0.4322, 0.3756, 0.4259, 0.3692, 0.2561, 0.3734, 0.2522, 0.4089, 0.2214, 0.4025, 0.2303, 0.3668, 0.2797, 0.3764, 0.2817, 0.4145, 0.2522, 0.4089, 0.2561, 0.3734, 0.299, 0.3743, 0.3051, 0.4095, 0.2817, 0.4145, 0.2797, 0.3764, 0.3087, 0.3731, 0.3238, 0.403, 0.3051, 0.4095, 0.299, 0.3743, 0.3353, 0.3739, 0.3481, 0.396, 0.3238, 0.403, 0.3087, 0.3731, 0.3706, 0.3751, 0.3845, 0.3923, 0.3481, 0.396, 0.3353, 0.3739, 0.4259, 0.3692, 0.4322, 0.3756, 0.3845, 0.3923, 0.3706, 0.3751, 0.3238, 0.403, 0.3387, 0.4379, 0.3138, 0.4561, 0.3051, 0.4095, 0.3481, 0.396, 0.3627, 0.4235, 0.3387, 0.4379, 0.3238, 0.403, 0.3845, 0.3923, 0.3943, 0.4132, 0.3627, 0.4235, 0.3481, 0.396, 0.4322, 0.3756, 0.4434, 0.3855, 0.3943, 0.4132, 0.3845, 0.3923, 0.488, 0.3489, 0.4434, 0.3855, 0.4322, 0.3756, 0.2522, 0.4089, 0.2467, 0.4671, 0.2041, 0.4606, 0.2214, 0.4025, 0.2817, 0.4145, 0.2804, 0.4669, 0.2467, 0.4671, 0.2522, 0.4089, 0.3051, 0.4095, 0.3138, 0.4561, 0.2804, 0.4669, 0.2817, 0.4145, 0.488, 0.3489, 0.4513, 0.4008, 0.4434, 0.3855, 0.2467, 0.4671, 0.2448, 0.5227, 0.1952, 0.5158, 0.2041, 0.4606, 0.2804, 0.4669, 0.2897, 0.5227, 0.2448, 0.5227, 0.2467, 0.4671, 0.3138, 0.4561, 0.3269, 0.5091, 0.2897, 0.5227, 0.2804, 0.4669, 0.3387, 0.4379, 0.3528, 0.4863, 0.3269, 0.5091, 0.3138, 0.4561, 0.3627, 0.4235, 0.3782, 0.4637, 0.3528, 0.4863, 0.3387, 0.4379, 0.3943, 0.4132, 0.4074, 0.4406, 0.3782, 0.4637, 0.3627, 0.4235, 0.4434, 0.3855, 0.4513, 0.4008, 0.4074, 0.4406, 0.3943, 0.4132, 0.5696, 0.03889, 0.5906, 0.08071, 0.5759, 0.1088, 0.5491, 0.06682, 0.6049, 0.02397, 0.6215, 0.05815, 0.5906, 0.08071, 0.5696, 0.03889, 0.6628, 0.01308, 0.6616, 0.03866, 0.6215, 0.05815, 0.6049, 0.02397, 0.7221, 0.0001017, 0.6616, 0.03866, 0.6628, 0.01308, 0.5041, 0.1793, 0.5654, 0.1952, 0.5588, 0.2324, 0.4954, 0.2276, 0.5216, 0.1371, 0.5757, 0.1641, 0.5654, 0.1952, 0.5041, 0.1793, 0.537, 0.09989, 0.587, 0.1402, 0.5757, 0.1641, 0.5216, 0.1371, 0.5491, 0.06682, 0.5759, 0.1088, 0.587, 0.1402, 0.537, 0.09989, 0.4537, 0.0953, 0.4329, 0.1166, 0.4074, 0.102, 0.4299, 0.07444, 0.4299, 0.07444, 0.4074, 0.102, 0.3743, 0.07966, 0.3943, 0.04721, 0.3943, 0.04721, 0.3743, 0.07966, 0.3333, 0.05993, 0.3478, 0.02324, 0.4947, 0.2733, 0.4832, 0.2722, 0.4751, 0.204, 0.4947, 0.1944, 0.4947, 0.1944, 0.4751, 0.204, 0.4584, 0.1695, 0.4806, 0.1566, 0.4806, 0.1566, 0.4584, 0.1695, 0.4479, 0.141, 0.4675, 0.1223, 0.4675, 0.1223, 0.4479, 0.141, 0.4329, 0.1166, 0.4537, 0.0953, 0.6007, 0.2504, 0.5574, 0.2476, 0.5588, 0.2324, 0.6014, 0.2373, 0.6118, 0.251, 0.6007, 0.2504, 0.6014, 0.2373, 0.6111, 0.239, 0.6455, 0.2502, 0.6118, 0.251, 0.6111, 0.239, 0.6457, 0.2404, 0.6732, 0.2504, 0.6455, 0.2502, 0.6457, 0.2404, 0.6736, 0.2417, 0.6957, 0.2511, 0.6732, 0.2504, 0.6736, 0.2417, 0.6965, 0.243, 0.7015, 0.251, 0.6957, 0.2511, 0.6965, 0.243, 0.7005, 0.243, 0.7157, 0.2492, 0.7015, 0.251, 0.7005, 0.243, 0.7152, 0.2415, 0.7345, 0.249, 0.7157, 0.2492, 0.7152, 0.2415, 0.7341, 0.2413, 0.7547, 0.2469, 0.7345, 0.249, 0.7341, 0.2413, 0.7546, 0.2393, 0.782, 0.2493, 0.7547, 0.2469, 0.7546, 0.2393, 0.7818, 0.2422, 0.7994, 0.2457, 0.782, 0.2493, 0.7818, 0.2422, 0.7982, 0.2373, 0.8212, 0.2441, 0.7994, 0.2457, 0.7982, 0.2373, 0.8205, 0.235, 0.8568, 0.2447, 0.8212, 0.2441, 0.8205, 0.235, 0.8565, 0.2342, 0.8926, 0.2408, 0.8568, 0.2447, 0.8565, 0.2342, 0.8914, 0.2281, 0.9394, 0.2362, 0.8926, 0.2408, 0.8914, 0.2281, 0.9368, 0.221, 0.9991, 0.2294, 0.9394, 0.2362, 0.9368, 0.221, 0.9935, 0.2107, 0.3163, 0.05379, 0.3296, 0.01289, 0.3478, 0.02324, 0.3333, 0.05993, 0.2983, 0.1167, 0.3043, 0.08799, 0.3192, 0.09312, 0.3113, 0.1218, 0.2838, 0.1544, 0.2983, 0.1167, 0.3113, 0.1218, 0.2943, 0.1583, 0.27, 0.1894, 0.2838, 0.1544, 0.2943, 0.1583, 0.2791, 0.1922, 0.2639, 0.2153, 0.27, 0.1894, 0.2791, 0.1922, 0.2719, 0.218, 0.2516, 0.2454, 0.2639, 0.2153, 0.2719, 0.218, 0.2624, 0.2447, 0.2476, 0.2612, 0.2516, 0.2454, 0.2624, 0.2447, 0.2567, 0.2617, 0.2457, 0.2695, 0.2476, 0.2612, 0.2567, 0.2617, 0.2528, 0.2724, 0.2396, 0.2868, 0.2457, 0.2695, 0.2528, 0.2724, 0.247, 0.2889, 0.2349, 0.309, 0.2396, 0.2868, 0.247, 0.2889, 0.243, 0.3112, 0.2272, 0.3266, 0.2349, 0.309, 0.243, 0.3112, 0.2357, 0.3294, 0.2201, 0.3646, 0.2272, 0.3266, 0.2357, 0.3294, 0.2303, 0.3668, 0.2098, 0.399, 0.2201, 0.3646, 0.2303, 0.3668, 0.2214, 0.4025, 0.1886, 0.4561, 0.2098, 0.399, 0.2214, 0.4025, 0.2041, 0.4606, 0.1773, 0.5126, 0.1886, 0.4561, 0.2041, 0.4606, 0.1952, 0.5158, 0.5574, 0.2476, 0.4949, 0.2455, 0.4954, 0.2276, 0.5588, 0.2324, 0.3043, 0.08799, 0.3163, 0.05379, 0.3333, 0.05993, 0.3192, 0.09312])
me_sphere_003.materials.append(mat_stone1lake)
me_sphere_003.materials.append(mat_stone2lake)
me_sphere_003.update()

# ---- objects
ob_light = bpy.data.objects.new('Light', light_light)
ob_camera = bpy.data.objects.new('Camera', cam_camera)
ob_sphere = bpy.data.objects.new('Sphere', me_sphere_003)

# ---- transforms, parenting, visibility, modifiers, constraints
ob_light.location = (4.076, 1.005, 5.904)
ob_light.rotation_euler = (0.6503, 0.05522, 1.866)
ob_light.lock_rotations_4d = False
ob_light.empty_display_type = 'ARROWS'
ob_light.color = (0.0, 0.0, 0.0, 0.0)
ob_light.lineart.crease_threshold = 0.0
ob_camera.location = (7.359, -6.926, 4.958)
ob_camera.rotation_euler = (1.109, 0.0, 0.8149)
ob_camera.lock_rotations_4d = False
ob_camera.empty_display_type = 'ARROWS'
ob_camera.color = (0.0, 0.0, 0.0, 0.0)
ob_camera.display_type = 'WIRE'
ob_camera.lineart.crease_threshold = 0.0
ob_sphere.location = (0.0, 0.0, 0.0)

# ---- collection membership
col_collection.objects.link(ob_light)
col_collection.objects.link(ob_camera)
col_collection.objects.link(ob_sphere)

# ---- scene / render settings (as saved in the file)
scene.camera = ob_camera
scene.frame_start = 1; scene.frame_end = 250; scene.frame_set(1)
scene.render.engine = 'BLENDER_EEVEE_NEXT'
scene.cycles.sampling_pattern = 'TABULATED_SOBOL'
scene.view_settings.view_transform = 'Filmic'
bpy.context.view_layer.update()

